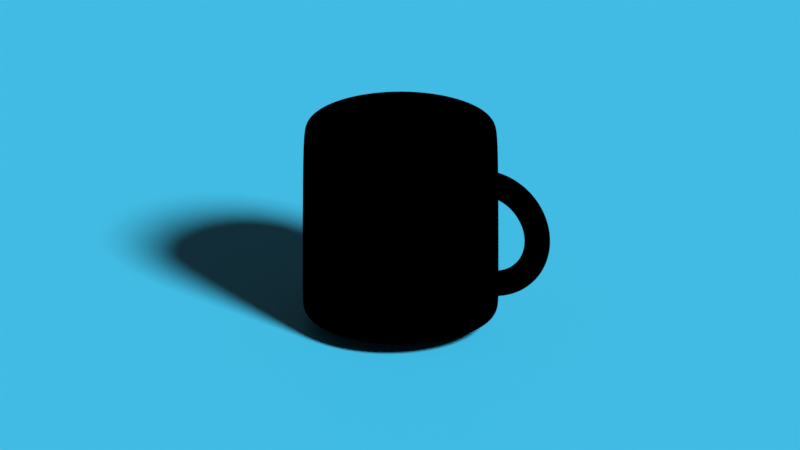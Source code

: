 # Source: cup.blend  (saved by Blender 2.93.20; exported with 4.5.12 LTS)
import bpy
from mathutils import Matrix  # noqa: F401  (used for matrix-valued properties, if any)

bpy.ops.wm.read_factory_settings(use_empty=True)
scene = bpy.context.scene
scene.name = 'Scene'

# ---- collections
col_collection = bpy.data.collections.new('Collection'); scene.collection.children.link(col_collection)

# ---- materials (node trees are filled in below, after node groups)
mat_material_001 = bpy.data.materials.new('Material.001')
mat_material_001.use_transparent_shadow = False
mat_material_002 = bpy.data.materials.new('Material.002')
mat_material_002.use_backface_culling = True
mat_material_002.use_transparent_shadow = False
mat_material_003 = bpy.data.materials.new('Material.003')
mat_material_003.use_transparent_shadow = False

# ---- material node trees
mat_material_001.use_nodes = True; mat_material_001.node_tree.nodes.clear()
_N = mat_material_001.node_tree.nodes; _L = mat_material_001.node_tree.links
n0 = _N.new('ShaderNodeBsdfDiffuse'); n0.name = 'Diffuse BSDF'; n0.location = (-322, 295)
n1 = _N.new('ShaderNodeShaderToRGB'); n1.name = 'Shader to RGB'; n1.location = (-132, 289)
n2 = _N.new('ShaderNodeValToRGB'); n2.name = 'ColorRamp'; n2.location = (45, 325)
n2.color_ramp.interpolation = 'CONSTANT'
while len(n2.color_ramp.elements) > 1: n2.color_ramp.elements.remove(n2.color_ramp.elements[-1])
n2.color_ramp.elements[0].position = 0.0; n2.color_ramp.elements[0].color = (0.1208, 0.04578, 0.01725, 1.0)
_e = n2.color_ramp.elements.new(0.1493); _e.color = (0.3687, 0.1309, 0.04454, 1.0)
_e = n2.color_ramp.elements.new(0.5); _e.color = (1.0, 0.3419, 0.1095, 1.0)
n3 = _N.new('ShaderNodeOutputMaterial'); n3.name = 'Material Output'; n3.location = (404, 305)
_L.new(n0.outputs[0], n1.inputs[0])
_L.new(n1.outputs[0], n2.inputs[0])
_L.new(n2.outputs[0], n3.inputs[0])
n3.is_active_output = True
mat_material_002.use_nodes = True; mat_material_002.node_tree.nodes.clear()
_N = mat_material_002.node_tree.nodes; _L = mat_material_002.node_tree.links
n0 = _N.new('ShaderNodeOutputMaterial'); n0.name = 'Material Output'; n0.location = (300, 300)
n1 = _N.new('ShaderNodeEmission'); n1.name = 'Emission'; n1.location = (10, 300)
n1.inputs[0].default_value = (0.0, 0.0, 0.0, 1.0)
_L.new(n1.outputs[0], n0.inputs[0])
n0.is_active_output = True
mat_material_003.use_nodes = True; mat_material_003.node_tree.nodes.clear()
_N = mat_material_003.node_tree.nodes; _L = mat_material_003.node_tree.links
n0 = _N.new('ShaderNodeBsdfPrincipled'); n0.name = 'Principled BSDF'; n0.location = (10, 300)
n0.distribution = 'GGX'
n0.subsurface_method = 'BURLEY'
n0.inputs[0].default_value = (0.04846, 0.5116, 0.8, 1.0)
n0.inputs[3].default_value = 1.45
n0.inputs[27].default_value = (0.0, 0.0, 0.0, 1.0)
n0.inputs[28].default_value = 1.0
n1 = _N.new('ShaderNodeOutputMaterial'); n1.name = 'Material Output'; n1.location = (300, 300)
_L.new(n0.outputs[0], n1.inputs[0])
n1.is_active_output = True

# ---- world
world_world = bpy.data.worlds.new('World'); scene.world = world_world
world_world.use_nodes = True; world_world.node_tree.nodes.clear()
_N = world_world.node_tree.nodes; _L = world_world.node_tree.links
n0 = _N.new('ShaderNodeOutputWorld'); n0.name = 'World Output'; n0.location = (300, 300)
n1 = _N.new('ShaderNodeBackground'); n1.name = 'Background'; n1.location = (10, 300)
n1.inputs[0].default_value = (0.05088, 0.05088, 0.05088, 1.0)
_L.new(n1.outputs[0], n0.inputs[0])
n0.is_active_output = True
world_world.color = (0.05088, 0.05088, 0.05088)
world_world.use_sun_shadow = False
world_world.sun_shadow_jitter_overblur = 0.0

# ---- cameras
cam_camera = bpy.data.cameras.new('Camera')
cam_camera.type = 'ORTHO'
cam_camera.clip_end = 100.0
cam_camera.ortho_scale = 8.114

# ---- lights
light_light = bpy.data.lights.new('Light', 'SUN')
light_light.transmission_factor = 0.0
light_light.angle = 0.1993
light_light.energy = 5.0
light_light.shadow_soft_size = 0.1
light_light.shadow_cascade_max_distance = 1000.0

# ---- meshes
me_cylinder = bpy.data.meshes.new('Cylinder')
me_cylinder.from_pydata([(-2.151e-08, 0.831, -1.0), (-2.339e-08, 0.8162, 1.0), (0.1621, 0.815, -1.0), (0.1592, 0.8006, 1.0), (0.318, 0.7677, -1.0), (0.3124, 0.7541, 1.0), (0.4617, 0.6909, -1.0), (0.4535, 0.6787, 1.0), (0.5876, 0.5876, -1.0), (0.5772, 0.5772, 1.0), (0.6909, 0.4617, -1.0), (0.6787, 0.4535, 1.0), (0.7677, 0.318, -1.0), (0.7541, 0.3124, 1.0), (0.815, 0.1621, -1.0), (0.8006, 0.1592, 1.0), (0.831, -3.865e-08, -1.0), (0.8162, -3.821e-08, 1.0), (0.815, -0.1621, -1.0), (0.8006, -0.1592, 1.0), (0.7677, -0.318, -1.0), (0.7541, -0.3124, 1.0), (0.6909, -0.4617, -1.0), (0.6787, -0.4535, 1.0), (0.5876, -0.5876, -1.0), (0.5772, -0.5772, 1.0), (0.4617, -0.6909, -1.0), (0.4535, -0.6787, 1.0), (0.318, -0.7677, -1.0), (0.3124, -0.7541, 1.0), (0.1621, -0.815, -1.0), (0.1592, -0.8006, 1.0), (-7.73e-08, -0.831, -1.0), (-7.642e-08, -0.8162, 1.0), (-0.1621, -0.815, -1.0), (-0.1592, -0.8006, 1.0), (-0.318, -0.7677, -1.0), (-0.3124, -0.7541, 1.0), (-0.4617, -0.6909, -1.0), (-0.4535, -0.6787, 1.0), (-0.5876, -0.5876, -1.0), (-0.5772, -0.5772, 1.0), (-0.6909, -0.4617, -1.0), (-0.6787, -0.4535, 1.0), (-0.7677, -0.318, -1.0), (-0.7541, -0.3124, 1.0), (-0.815, -0.1621, -1.0), (-0.8006, -0.1592, 1.0), (-0.831, 1.192e-08, -1.0), (-0.8162, 1.192e-08, 1.0), (-0.815, 0.1621, -1.0), (-0.8006, 0.1592, 1.0), (-0.7677, 0.318, -1.0), (-0.7541, 0.3124, 1.0), (-0.6909, 0.4617, -1.0), (-0.6787, 0.4535, 1.0), (-0.5876, 0.5876, -1.0), (-0.5772, 0.5772, 1.0), (-0.4617, 0.6909, -1.0), (-0.4535, 0.6787, 1.0), (-0.318, 0.7677, -1.0), (-0.3124, 0.7541, 1.0), (-0.1621, 0.815, -1.0), (-0.1592, 0.8006, 1.0), (0.1951, 0.9808, 1.0), (0.0, 1.0, 1.0), (0.3827, 0.9239, 1.0), (0.5556, 0.8315, 1.0), (0.7071, 0.7071, 1.0), (0.8315, 0.5556, 1.0), (0.9239, 0.3827, 1.0), (0.9808, 0.1951, 1.0), (1.0, -4.371e-08, 1.0), (0.9808, -0.1951, 1.0), (0.9239, -0.3827, 1.0), (0.8315, -0.5556, 1.0), (0.7071, -0.7071, 1.0), (0.5556, -0.8315, 1.0), (0.3827, -0.9239, 1.0), (0.1951, -0.9808, 1.0), (-8.742e-08, -1.0, 1.0), (-0.1951, -0.9808, 1.0), (-0.3827, -0.9239, 1.0), (-0.5556, -0.8315, 1.0), (-0.7071, -0.7071, 1.0), (-0.8315, -0.5556, 1.0), (-0.9239, -0.3827, 1.0), (-0.9808, -0.1951, 1.0), (-1.0, 1.192e-08, 1.0), (-0.9808, 0.1951, 1.0), (-0.9239, 0.3827, 1.0), (-0.8315, 0.5556, 1.0), (-0.7071, 0.7071, 1.0), (-0.5556, 0.8315, 1.0), (-0.3827, 0.9239, 1.0), (-0.1951, 0.9808, 1.0), (0.1592, 0.8006, -0.653), (-2.339e-08, 0.8162, -0.653), (0.3124, 0.7541, -0.653), (0.4535, 0.6787, -0.653), (0.5772, 0.5772, -0.653), (0.6787, 0.4535, -0.653), (0.7541, 0.3124, -0.653), (0.8006, 0.1592, -0.653), (0.8162, -3.821e-08, -0.653), (0.8006, -0.1592, -0.653), (0.7541, -0.3124, -0.653), (0.6787, -0.4535, -0.653), (0.5772, -0.5772, -0.653), (0.4535, -0.6787, -0.653), (0.3124, -0.7541, -0.653), (0.1592, -0.8006, -0.653), (-7.642e-08, -0.8162, -0.653), (-0.1592, -0.8006, -0.653), (-0.3124, -0.7541, -0.653), (-0.4535, -0.6787, -0.653), (-0.5772, -0.5772, -0.653), (-0.6787, -0.4535, -0.653), (-0.7541, -0.3124, -0.653), (-0.8006, -0.1592, -0.653), (-0.8162, 1.192e-08, -0.653), (-0.8006, 0.1592, -0.653), (-0.7541, 0.3124, -0.653), (-0.6787, 0.4535, -0.653), (-0.5772, 0.5772, -0.653), (-0.4535, 0.6787, -0.653), (-0.3124, 0.7541, -0.653), (-0.1592, 0.8006, -0.653), (1.645, 4.502e-08, -3.966e-08), (1.627, -0.06838, -3.964e-08), (1.577, -0.1184, -4.779e-08), (1.509, -0.1368, -4.779e-08), (1.44, -0.1184, -4.779e-08), (1.39, -0.06838, -3.964e-08), (1.372, 4.502e-08, -3.966e-08), (1.39, 0.06838, -3.557e-08), (1.44, 0.1184, -3.149e-08), (1.509, 0.1368, -3.149e-08), (1.577, 0.1184, -3.149e-08), (1.627, 0.06838, -3.557e-08), (1.64, 4.497e-08, 0.08926), (1.621, -0.06838, 0.08687), (1.572, -0.1184, 0.08033), (1.504, -0.1368, 0.07141), (1.436, -0.1184, 0.06248), (1.387, -0.06838, 0.05595), (1.368, 4.09e-08, 0.05356), (1.387, 0.06838, 0.05595), (1.436, 0.1184, 0.06248), (1.504, 0.1368, 0.07141), (1.572, 0.1184, 0.08033), (1.621, 0.06838, 0.08687), (1.622, 3.682e-08, 0.177), (1.604, -0.06838, 0.1722), (1.556, -0.1184, 0.1593), (1.49, -0.1368, 0.1416), (1.424, -0.1184, 0.1239), (1.376, -0.06838, 0.1109), (1.358, 3.682e-08, 0.1062), (1.376, 0.06838, 0.1109), (1.424, 0.1184, 0.1239), (1.49, 0.1368, 0.1416), (1.556, 0.1184, 0.1593), (1.604, 0.06838, 0.1722), (1.593, 3.682e-08, 0.2617), (1.576, -0.06838, 0.2547), (1.53, -0.1184, 0.2355), (1.467, -0.1368, 0.2094), (1.404, -0.1184, 0.1832), (1.358, -0.06838, 0.164), (1.341, 3.682e-08, 0.157), (1.358, 0.06838, 0.164), (1.404, 0.1184, 0.1832), (1.467, 0.1368, 0.2094), (1.53, 0.1184, 0.2355), (1.576, 0.06838, 0.2547), (1.554, 2.052e-08, 0.3419), (1.538, -0.06838, 0.3328), (1.495, -0.1184, 0.3077), (1.435, -0.1368, 0.2735), (1.376, -0.1184, 0.2393), (1.333, -0.06838, 0.2143), (1.317, 3.682e-08, 0.2052), (1.333, 0.06838, 0.2143), (1.376, 0.1184, 0.2393), (1.435, 0.1368, 0.2735), (1.495, 0.1184, 0.3077), (1.538, 0.06838, 0.3328), (1.504, 2.052e-08, 0.4163), (1.49, -0.06838, 0.4051), (1.45, -0.1184, 0.3747), (1.396, -0.1368, 0.333), (1.341, -0.1184, 0.2914), (1.302, -0.06838, 0.2609), (1.287, 3.682e-08, 0.2498), (1.302, 0.06838, 0.2609), (1.341, 0.1184, 0.2914), (1.396, 0.1368, 0.333), (1.45, 0.1184, 0.3747), (1.49, 0.06838, 0.4051), (1.445, 2.052e-08, 0.4835), (1.432, -0.06838, 0.4706), (1.397, -0.1184, 0.4352), (1.348, -0.1368, 0.3868), (1.3, -0.1184, 0.3385), (1.265, -0.06838, 0.3031), (1.252, 2.052e-08, 0.2901), (1.265, 0.06838, 0.3031), (1.3, 0.1184, 0.3385), (1.348, 0.1368, 0.3868), (1.397, 0.1184, 0.4352), (1.432, 0.06838, 0.4706), (1.378, 2.052e-08, 0.5425), (1.367, -0.06838, 0.528), (1.336, -0.1184, 0.4883), (1.295, -0.1368, 0.434), (1.253, -0.1184, 0.3798), (1.223, -0.06838, 0.3401), (1.211, 2.052e-08, 0.3255), (1.223, 0.06838, 0.3401), (1.253, 0.1184, 0.3798), (1.295, 0.1368, 0.434), (1.336, 0.1184, 0.4883), (1.367, 0.06838, 0.528), (1.304, 2.052e-08, 0.5922), (1.294, -0.06838, 0.5764), (1.269, -0.1184, 0.533), (1.235, -0.1368, 0.4738), (1.201, -0.1184, 0.4146), (1.176, -0.06838, 0.3712), (1.167, 2.052e-08, 0.3553), (1.176, 0.06838, 0.3712), (1.201, 0.1184, 0.4146), (1.235, 0.1368, 0.4738), (1.269, 0.1184, 0.533), (1.294, 0.06838, 0.5764), (1.223, 2.052e-08, 0.6318), (1.216, -0.06838, 0.6149), (1.197, -0.1184, 0.5686), (1.171, -0.1368, 0.5054), (1.145, -0.1184, 0.4422), (1.126, -0.06838, 0.396), (1.119, 2.052e-08, 0.3791), (1.126, 0.06838, 0.396), (1.145, 0.1184, 0.4422), (1.171, 0.1368, 0.5054), (1.197, 0.1184, 0.5686), (1.216, 0.06838, 0.6149), (1.139, 2.052e-08, 0.6605), (1.134, -0.06838, 0.6428), (1.121, -0.1184, 0.5945), (1.103, -0.1368, 0.5284), (1.085, -0.1184, 0.4624), (1.073, -0.06838, 0.414), (1.068, 2.052e-08, 0.3963), (1.073, 0.06838, 0.414), (1.085, 0.1184, 0.4624), (1.103, 0.1368, 0.5284), (1.121, 0.1184, 0.5945), (1.134, 0.06838, 0.6428), (1.051, 2.052e-08, 0.678), (1.048, -0.06838, 0.6598), (1.042, -0.1184, 0.6102), (1.033, -0.1368, 0.5424), (1.024, -0.1184, 0.4746), (1.018, -0.06838, 0.425), (1.015, 2.052e-08, 0.4068), (1.018, 0.06838, 0.425), (1.024, 0.1184, 0.4746), (1.033, 0.1368, 0.5424), (1.042, 0.1184, 0.6102), (1.048, 0.06838, 0.6598), (0.9616, 2.052e-08, 0.6838), (0.9616, -0.06838, 0.6655), (0.9616, -0.1184, 0.6155), (0.9616, -0.1368, 0.5471), (0.9616, -0.1184, 0.4787), (0.9616, -0.06838, 0.4286), (0.9616, 2.052e-08, 0.4103), (0.9616, 0.06838, 0.4286), (0.9616, 0.1184, 0.4787), (0.9616, 0.1368, 0.5471), (0.9616, 0.1184, 0.6155), (0.9616, 0.06838, 0.6655), (0.9616, 8.573e-08, -0.6838), (0.9616, -0.06838, -0.6655), (0.9616, -0.1184, -0.6155), (0.9616, -0.1368, -0.5471), (0.9616, -0.1184, -0.4787), (0.9616, -0.06838, -0.4286), (0.9616, 5.313e-08, -0.4103), (0.9616, 0.06838, -0.4286), (0.9616, 0.1184, -0.4787), (0.9616, 0.1368, -0.5471), (0.9616, 0.1184, -0.6155), (0.9616, 0.06838, -0.6655), (1.051, 8.573e-08, -0.678), (1.048, -0.06838, -0.6598), (1.042, -0.1184, -0.6102), (1.033, -0.1368, -0.5424), (1.024, -0.1184, -0.4746), (1.018, -0.06838, -0.425), (1.015, 5.313e-08, -0.4068), (1.018, 0.06838, -0.425), (1.024, 0.1184, -0.4746), (1.033, 0.1368, -0.5424), (1.042, 0.1184, -0.6102), (1.048, 0.06838, -0.6598), (1.139, 8.573e-08, -0.6605), (1.134, -0.06838, -0.6428), (1.121, -0.1184, -0.5945), (1.103, -0.1368, -0.5284), (1.085, -0.1184, -0.4624), (1.073, -0.06838, -0.414), (1.068, 5.313e-08, -0.3963), (1.073, 0.06838, -0.414), (1.085, 0.1184, -0.4624), (1.103, 0.1368, -0.5284), (1.121, 0.1184, -0.5945), (1.134, 0.06838, -0.6428), (1.223, 8.573e-08, -0.6318), (1.216, -0.06838, -0.6149), (1.197, -0.1184, -0.5686), (1.171, -0.1368, -0.5054), (1.145, -0.1184, -0.4422), (1.126, -0.06838, -0.396), (1.119, 5.313e-08, -0.3791), (1.126, 0.06838, -0.396), (1.145, 0.1184, -0.4422), (1.171, 0.1368, -0.5054), (1.197, 0.1184, -0.5686), (1.216, 0.06838, -0.6149), (1.304, 8.573e-08, -0.5922), (1.294, -0.06838, -0.5764), (1.269, -0.1184, -0.533), (1.235, -0.1368, -0.4738), (1.201, -0.1184, -0.4146), (1.176, -0.06838, -0.3712), (1.167, 5.313e-08, -0.3553), (1.176, 0.06838, -0.3712), (1.201, 0.1184, -0.4146), (1.235, 0.1368, -0.4738), (1.269, 0.1184, -0.533), (1.294, 0.06838, -0.5764), (1.378, 5.313e-08, -0.5425), (1.367, -0.06838, -0.528), (1.336, -0.1184, -0.4883), (1.295, -0.1368, -0.434), (1.253, -0.1184, -0.3798), (1.223, -0.06838, -0.3401), (1.211, 5.313e-08, -0.3255), (1.223, 0.06838, -0.3401), (1.253, 0.1184, -0.3798), (1.295, 0.1368, -0.434), (1.336, 0.1184, -0.4883), (1.367, 0.06838, -0.528), (1.445, 5.313e-08, -0.4835), (1.432, -0.06838, -0.4706), (1.397, -0.1184, -0.4352), (1.348, -0.1368, -0.3868), (1.3, -0.1184, -0.3385), (1.265, -0.06838, -0.3031), (1.252, 5.313e-08, -0.2901), (1.265, 0.06838, -0.3031), (1.3, 0.1184, -0.3385), (1.348, 0.1368, -0.3868), (1.397, 0.1184, -0.4352), (1.432, 0.06838, -0.4706), (1.504, 5.313e-08, -0.4163), (1.49, -0.06838, -0.4051), (1.45, -0.1184, -0.3747), (1.396, -0.1368, -0.333), (1.341, -0.1184, -0.2914), (1.302, -0.06838, -0.2609), (1.287, 5.313e-08, -0.2498), (1.302, 0.06838, -0.2609), (1.341, 0.1184, -0.2914), (1.396, 0.1368, -0.333), (1.45, 0.1184, -0.3747), (1.49, 0.06838, -0.4051), (1.554, 5.313e-08, -0.3419), (1.538, -0.06838, -0.3328), (1.495, -0.1184, -0.3077), (1.435, -0.1368, -0.2735), (1.376, -0.1184, -0.2393), (1.333, -0.06838, -0.2143), (1.317, 5.313e-08, -0.2052), (1.333, 0.06838, -0.2143), (1.376, 0.1184, -0.2393), (1.435, 0.1368, -0.2735), (1.495, 0.1184, -0.3077), (1.538, 0.06838, -0.3328), (1.593, 5.313e-08, -0.2617), (1.576, -0.06838, -0.2547), (1.53, -0.1184, -0.2355), (1.467, -0.1368, -0.2094), (1.404, -0.1184, -0.1832), (1.358, -0.06838, -0.164), (1.341, 5.313e-08, -0.157), (1.358, 0.06838, -0.164), (1.404, 0.1184, -0.1832), (1.467, 0.1368, -0.2094), (1.53, 0.1184, -0.2355), (1.576, 0.06838, -0.2547), (1.622, 5.313e-08, -0.177), (1.604, -0.06838, -0.1722), (1.556, -0.1184, -0.1593), (1.49, -0.1368, -0.1416), (1.424, -0.1184, -0.1239), (1.376, -0.06838, -0.1109), (1.358, 5.313e-08, -0.1062), (1.376, 0.06838, -0.1109), (1.424, 0.1184, -0.1239), (1.49, 0.1368, -0.1416), (1.556, 0.1184, -0.1593), (1.604, 0.06838, -0.1722), (1.64, 4.497e-08, -0.08926), (1.621, -0.06838, -0.08687), (1.572, -0.1184, -0.08033), (1.504, -0.1368, -0.07141), (1.436, -0.1184, -0.06248), (1.387, -0.06838, -0.05595), (1.368, 4.905e-08, -0.05356), (1.387, 0.06838, -0.05595), (1.436, 0.1184, -0.06248), (1.504, 0.1368, -0.07141), (1.572, 0.1184, -0.08033), (1.621, 0.06838, -0.08687), (0.0, 1.0, -0.863), (0.1951, 0.9808, -0.863), (0.3827, 0.9239, -0.863), (0.5556, 0.8315, -0.863), (0.7071, 0.7071, -0.863), (0.8315, 0.5556, -0.863), (0.9239, 0.3827, -0.863), (0.9808, 0.1951, -0.863), (1.0, -4.371e-08, -0.863), (0.9808, -0.1951, -0.863), (0.9239, -0.3827, -0.863), (0.8315, -0.5556, -0.863), (0.7071, -0.7071, -0.863), (0.5556, -0.8315, -0.863), (0.3827, -0.9239, -0.863), (0.1951, -0.9808, -0.863), (-8.742e-08, -1.0, -0.863), (-0.1951, -0.9808, -0.863), (-0.3827, -0.9239, -0.863), (-0.5556, -0.8315, -0.863), (-0.7071, -0.7071, -0.863), (-0.8315, -0.5556, -0.863), (-0.9239, -0.3827, -0.863), (-0.9808, -0.1951, -0.863), (-1.0, 1.192e-08, -0.863), (-0.9808, 0.1951, -0.863), (-0.9239, 0.3827, -0.863), (-0.8315, 0.5556, -0.863), (-0.7071, 0.7071, -0.863), (-0.5556, 0.8315, -0.863), (-0.3827, 0.9239, -0.863), (-0.1951, 0.9808, -0.863), (0.0, 1.0, -1.0), (0.1951, 0.9808, -1.0), (0.3827, 0.9239, -1.0), (0.5556, 0.8315, -1.0), (0.7071, 0.7071, -1.0), (0.8315, 0.5556, -1.0), (0.9239, 0.3827, -1.0), (0.9808, 0.1951, -1.0), (1.0, -4.371e-08, -1.0), (0.9808, -0.1951, -1.0), (0.9239, -0.3827, -1.0), (0.8315, -0.5556, -1.0), (0.7071, -0.7071, -1.0), (0.5556, -0.8315, -1.0), (0.3827, -0.9239, -1.0), (0.1951, -0.9808, -1.0), (-8.742e-08, -1.0, -1.0), (-0.1951, -0.9808, -1.0), (-0.3827, -0.9239, -1.0), (-0.5556, -0.8315, -1.0), (-0.7071, -0.7071, -1.0), (-0.8315, -0.5556, -1.0), (-0.9239, -0.3827, -1.0), (-0.9808, -0.1951, -1.0), (-1.0, 1.192e-08, -1.0), (-0.9808, 0.1951, -1.0), (-0.9239, 0.3827, -1.0), (-0.8315, 0.5556, -1.0), (-0.7071, 0.7071, -1.0), (-0.5556, 0.8315, -1.0), (-0.3827, 0.9239, -1.0), (-0.1951, 0.9808, -1.0), (-2.339e-08, 0.8162, 1.0), (0.1592, 0.8006, 1.0), (0.3124, 0.7541, 1.0), (0.4535, 0.6787, 1.0), (0.5772, 0.5772, 1.0), (0.6787, 0.4535, 1.0), (0.7541, 0.3124, 1.0), (0.8006, 0.1592, 1.0), (0.8162, -3.821e-08, 1.0), (0.8006, -0.1592, 1.0), (0.7541, -0.3124, 1.0), (0.6787, -0.4535, 1.0), (0.5772, -0.5772, 1.0), (0.4535, -0.6787, 1.0), (0.3124, -0.7541, 1.0), (0.1592, -0.8006, 1.0), (-7.642e-08, -0.8162, 1.0), (-0.1592, -0.8006, 1.0), (-0.3124, -0.7541, 1.0), (-0.4535, -0.6787, 1.0), (-0.5772, -0.5772, 1.0), (-0.6787, -0.4535, 1.0), (-0.7541, -0.3124, 1.0), (-0.8006, -0.1592, 1.0), (-0.8162, 1.192e-08, 1.0), (-0.8006, 0.1592, 1.0), (-0.7541, 0.3124, 1.0), (-0.6787, 0.4535, 1.0), (-0.5772, 0.5772, 1.0), (-0.4535, 0.6787, 1.0), (-0.3124, 0.7541, 1.0), (-0.1592, 0.8006, 1.0), (0.1872, 0.9411, 1.0), (0.3672, 0.8865, 1.0), (0.5331, 0.7979, 1.0), (0.6785, 0.6785, 1.0), (0.7979, 0.5331, 1.0), (0.8865, 0.3672, 1.0), (0.9411, 0.1872, 1.0), (0.9596, -4.25e-08, 1.0), (0.9411, -0.1872, 1.0), (0.8865, -0.3672, 1.0), (0.7979, -0.5331, 1.0), (0.6785, -0.6785, 1.0), (0.5331, -0.7979, 1.0), (0.3672, -0.8865, 1.0), (0.1872, -0.9411, 1.0), (-8.5e-08, -0.9596, 1.0), (-0.1872, -0.9411, 1.0), (-0.3672, -0.8865, 1.0), (-0.5331, -0.7979, 1.0), (-0.6785, -0.6785, 1.0), (-0.7979, -0.5331, 1.0), (-0.8865, -0.3672, 1.0), (-0.9411, -0.1872, 1.0), (-0.9596, 1.192e-08, 1.0), (-0.9411, 0.1872, 1.0), (-0.8865, 0.3672, 1.0), (-0.7979, 0.5331, 1.0), (-0.6785, 0.6785, 1.0), (-0.5331, 0.7979, 1.0), (-0.3672, 0.8865, 1.0), (-0.1872, 0.9411, 1.0), (-5.145e-09, 0.9596, 1.0)], [], [(428, 65, 64, 429), (429, 64, 66, 430), (430, 66, 67, 431), (431, 67, 68, 432), (432, 68, 69, 433), (433, 69, 70, 434), (434, 70, 71, 435), (435, 71, 72, 436), (436, 72, 73, 437), (437, 73, 74, 438), (438, 74, 75, 439), (439, 75, 76, 440), (440, 76, 77, 441), (441, 77, 78, 442), (442, 78, 79, 443), (443, 79, 80, 444), (444, 80, 81, 445), (445, 81, 82, 446), (446, 82, 83, 447), (447, 83, 84, 448), (448, 84, 85, 449), (449, 85, 86, 450), (450, 86, 87, 451), (451, 87, 88, 452), (452, 88, 89, 453), (453, 89, 90, 454), (454, 90, 91, 455), (455, 91, 92, 456), (456, 92, 93, 457), (457, 93, 94, 458), (57, 55, 123, 124), (458, 94, 95, 459), (459, 95, 65, 428), (0, 2, 4, 6, 8, 10, 12, 14, 16, 18, 20, 22, 24, 26, 28, 30, 32, 34, 36, 38, 40, 42, 44, 46, 48, 50, 52, 54, 56, 58, 60, 62), (555, 524, 64, 65), (524, 525, 66, 64), (525, 526, 67, 66), (526, 527, 68, 67), (527, 528, 69, 68), (528, 529, 70, 69), (529, 530, 71, 70), (530, 531, 72, 71), (531, 532, 73, 72), (532, 533, 74, 73), (533, 534, 75, 74), (534, 535, 76, 75), (535, 536, 77, 76), (536, 537, 78, 77), (537, 538, 79, 78), (538, 539, 80, 79), (539, 540, 81, 80), (540, 541, 82, 81), (541, 542, 83, 82), (542, 543, 84, 83), (543, 544, 85, 84), (544, 545, 86, 85), (545, 546, 87, 86), (546, 547, 88, 87), (547, 548, 89, 88), (548, 549, 90, 89), (549, 550, 91, 90), (550, 551, 92, 91), (551, 552, 93, 92), (552, 553, 94, 93), (553, 554, 95, 94), (554, 555, 65, 95), (96, 97, 127, 126, 125, 124, 123, 122, 121, 120, 119, 118, 117, 116, 115, 114, 113, 112, 111, 110, 109, 108, 107, 106, 105, 104, 103, 102, 101, 100, 99, 98), (31, 29, 110, 111), (5, 3, 96, 98), (59, 57, 124, 125), (33, 31, 111, 112), (7, 5, 98, 99), (61, 59, 125, 126), (35, 33, 112, 113), (9, 7, 99, 100), (63, 61, 126, 127), (37, 35, 113, 114), (11, 9, 100, 101), (1, 63, 127, 97), (39, 37, 114, 115), (13, 11, 101, 102), (41, 39, 115, 116), (15, 13, 102, 103), (43, 41, 116, 117), (17, 15, 103, 104), (45, 43, 117, 118), (19, 17, 104, 105), (47, 45, 118, 119), (21, 19, 105, 106), (49, 47, 119, 120), (23, 21, 106, 107), (51, 49, 120, 121), (25, 23, 107, 108), (53, 51, 121, 122), (27, 25, 108, 109), (55, 53, 122, 123), (29, 27, 109, 110), (3, 1, 97, 96), (128, 140, 141, 129), (129, 141, 142, 130), (130, 142, 143, 131), (131, 143, 144, 132), (132, 144, 145, 133), (133, 145, 146, 134), (134, 146, 147, 135), (135, 147, 148, 136), (136, 148, 149, 137), (137, 149, 150, 138), (138, 150, 151, 139), (139, 151, 140, 128), (140, 152, 153, 141), (141, 153, 154, 142), (142, 154, 155, 143), (143, 155, 156, 144), (144, 156, 157, 145), (145, 157, 158, 146), (146, 158, 159, 147), (147, 159, 160, 148), (148, 160, 161, 149), (149, 161, 162, 150), (150, 162, 163, 151), (151, 163, 152, 140), (152, 164, 165, 153), (153, 165, 166, 154), (154, 166, 167, 155), (155, 167, 168, 156), (156, 168, 169, 157), (157, 169, 170, 158), (158, 170, 171, 159), (159, 171, 172, 160), (160, 172, 173, 161), (161, 173, 174, 162), (162, 174, 175, 163), (163, 175, 164, 152), (164, 176, 177, 165), (165, 177, 178, 166), (166, 178, 179, 167), (167, 179, 180, 168), (168, 180, 181, 169), (169, 181, 182, 170), (170, 182, 183, 171), (171, 183, 184, 172), (172, 184, 185, 173), (173, 185, 186, 174), (174, 186, 187, 175), (175, 187, 176, 164), (176, 188, 189, 177), (177, 189, 190, 178), (178, 190, 191, 179), (179, 191, 192, 180), (180, 192, 193, 181), (181, 193, 194, 182), (182, 194, 195, 183), (183, 195, 196, 184), (184, 196, 197, 185), (185, 197, 198, 186), (186, 198, 199, 187), (187, 199, 188, 176), (188, 200, 201, 189), (189, 201, 202, 190), (190, 202, 203, 191), (191, 203, 204, 192), (192, 204, 205, 193), (193, 205, 206, 194), (194, 206, 207, 195), (195, 207, 208, 196), (196, 208, 209, 197), (197, 209, 210, 198), (198, 210, 211, 199), (199, 211, 200, 188), (200, 212, 213, 201), (201, 213, 214, 202), (202, 214, 215, 203), (203, 215, 216, 204), (204, 216, 217, 205), (205, 217, 218, 206), (206, 218, 219, 207), (207, 219, 220, 208), (208, 220, 221, 209), (209, 221, 222, 210), (210, 222, 223, 211), (211, 223, 212, 200), (212, 224, 225, 213), (213, 225, 226, 214), (214, 226, 227, 215), (215, 227, 228, 216), (216, 228, 229, 217), (217, 229, 230, 218), (218, 230, 231, 219), (219, 231, 232, 220), (220, 232, 233, 221), (221, 233, 234, 222), (222, 234, 235, 223), (223, 235, 224, 212), (224, 236, 237, 225), (225, 237, 238, 226), (226, 238, 239, 227), (227, 239, 240, 228), (228, 240, 241, 229), (229, 241, 242, 230), (230, 242, 243, 231), (231, 243, 244, 232), (232, 244, 245, 233), (233, 245, 246, 234), (234, 246, 247, 235), (235, 247, 236, 224), (236, 248, 249, 237), (237, 249, 250, 238), (238, 250, 251, 239), (239, 251, 252, 240), (240, 252, 253, 241), (241, 253, 254, 242), (242, 254, 255, 243), (243, 255, 256, 244), (244, 256, 257, 245), (245, 257, 258, 246), (246, 258, 259, 247), (247, 259, 248, 236), (248, 260, 261, 249), (249, 261, 262, 250), (250, 262, 263, 251), (251, 263, 264, 252), (252, 264, 265, 253), (253, 265, 266, 254), (254, 266, 267, 255), (255, 267, 268, 256), (256, 268, 269, 257), (257, 269, 270, 258), (258, 270, 271, 259), (259, 271, 260, 248), (260, 272, 273, 261), (261, 273, 274, 262), (262, 274, 275, 263), (263, 275, 276, 264), (264, 276, 277, 265), (265, 277, 278, 266), (266, 278, 279, 267), (267, 279, 280, 268), (268, 280, 281, 269), (269, 281, 282, 270), (270, 282, 283, 271), (271, 283, 272, 260), (284, 296, 297, 285), (285, 297, 298, 286), (286, 298, 299, 287), (287, 299, 300, 288), (288, 300, 301, 289), (289, 301, 302, 290), (290, 302, 303, 291), (291, 303, 304, 292), (292, 304, 305, 293), (293, 305, 306, 294), (294, 306, 307, 295), (295, 307, 296, 284), (296, 308, 309, 297), (297, 309, 310, 298), (298, 310, 311, 299), (299, 311, 312, 300), (300, 312, 313, 301), (301, 313, 314, 302), (302, 314, 315, 303), (303, 315, 316, 304), (304, 316, 317, 305), (305, 317, 318, 306), (306, 318, 319, 307), (307, 319, 308, 296), (308, 320, 321, 309), (309, 321, 322, 310), (310, 322, 323, 311), (311, 323, 324, 312), (312, 324, 325, 313), (313, 325, 326, 314), (314, 326, 327, 315), (315, 327, 328, 316), (316, 328, 329, 317), (317, 329, 330, 318), (318, 330, 331, 319), (319, 331, 320, 308), (320, 332, 333, 321), (321, 333, 334, 322), (322, 334, 335, 323), (323, 335, 336, 324), (324, 336, 337, 325), (325, 337, 338, 326), (326, 338, 339, 327), (327, 339, 340, 328), (328, 340, 341, 329), (329, 341, 342, 330), (330, 342, 343, 331), (331, 343, 332, 320), (332, 344, 345, 333), (333, 345, 346, 334), (334, 346, 347, 335), (335, 347, 348, 336), (336, 348, 349, 337), (337, 349, 350, 338), (338, 350, 351, 339), (339, 351, 352, 340), (340, 352, 353, 341), (341, 353, 354, 342), (342, 354, 355, 343), (343, 355, 344, 332), (344, 356, 357, 345), (345, 357, 358, 346), (346, 358, 359, 347), (347, 359, 360, 348), (348, 360, 361, 349), (349, 361, 362, 350), (350, 362, 363, 351), (351, 363, 364, 352), (352, 364, 365, 353), (353, 365, 366, 354), (354, 366, 367, 355), (355, 367, 356, 344), (356, 368, 369, 357), (357, 369, 370, 358), (358, 370, 371, 359), (359, 371, 372, 360), (360, 372, 373, 361), (361, 373, 374, 362), (362, 374, 375, 363), (363, 375, 376, 364), (364, 376, 377, 365), (365, 377, 378, 366), (366, 378, 379, 367), (367, 379, 368, 356), (368, 380, 381, 369), (369, 381, 382, 370), (370, 382, 383, 371), (371, 383, 384, 372), (372, 384, 385, 373), (373, 385, 386, 374), (374, 386, 387, 375), (375, 387, 388, 376), (376, 388, 389, 377), (377, 389, 390, 378), (378, 390, 391, 379), (379, 391, 380, 368), (380, 392, 393, 381), (381, 393, 394, 382), (382, 394, 395, 383), (383, 395, 396, 384), (384, 396, 397, 385), (385, 397, 398, 386), (386, 398, 399, 387), (387, 399, 400, 388), (388, 400, 401, 389), (389, 401, 402, 390), (390, 402, 403, 391), (391, 403, 392, 380), (392, 404, 405, 393), (393, 405, 406, 394), (394, 406, 407, 395), (395, 407, 408, 396), (396, 408, 409, 397), (397, 409, 410, 398), (398, 410, 411, 399), (399, 411, 412, 400), (400, 412, 413, 401), (401, 413, 414, 402), (402, 414, 415, 403), (403, 415, 404, 392), (404, 416, 417, 405), (405, 417, 418, 406), (406, 418, 419, 407), (407, 419, 420, 408), (408, 420, 421, 409), (409, 421, 422, 410), (410, 422, 423, 411), (411, 423, 424, 412), (412, 424, 425, 413), (413, 425, 426, 414), (414, 426, 427, 415), (415, 427, 416, 404), (416, 128, 129, 417), (417, 129, 130, 418), (418, 130, 131, 419), (419, 131, 132, 420), (420, 132, 133, 421), (421, 133, 134, 422), (422, 134, 135, 423), (423, 135, 136, 424), (424, 136, 137, 425), (425, 137, 138, 426), (426, 138, 139, 427), (427, 139, 128, 416), (491, 459, 428, 460), (490, 458, 459, 491), (489, 457, 458, 490), (488, 456, 457, 489), (487, 455, 456, 488), (486, 454, 455, 487), (485, 453, 454, 486), (484, 452, 453, 485), (483, 451, 452, 484), (482, 450, 451, 483), (481, 449, 450, 482), (480, 448, 449, 481), (479, 447, 448, 480), (478, 446, 447, 479), (477, 445, 446, 478), (476, 444, 445, 477), (475, 443, 444, 476), (474, 442, 443, 475), (473, 441, 442, 474), (472, 440, 441, 473), (471, 439, 440, 472), (470, 438, 439, 471), (469, 437, 438, 470), (468, 436, 437, 469), (467, 435, 436, 468), (466, 434, 435, 467), (465, 433, 434, 466), (464, 432, 433, 465), (463, 431, 432, 464), (462, 430, 431, 463), (461, 429, 430, 462), (460, 428, 429, 461), (2, 0, 460, 461), (4, 2, 461, 462), (6, 4, 462, 463), (8, 6, 463, 464), (10, 8, 464, 465), (12, 10, 465, 466), (14, 12, 466, 467), (16, 14, 467, 468), (18, 16, 468, 469), (20, 18, 469, 470), (22, 20, 470, 471), (24, 22, 471, 472), (26, 24, 472, 473), (28, 26, 473, 474), (30, 28, 474, 475), (32, 30, 475, 476), (34, 32, 476, 477), (36, 34, 477, 478), (38, 36, 478, 479), (40, 38, 479, 480), (42, 40, 480, 481), (44, 42, 481, 482), (46, 44, 482, 483), (48, 46, 483, 484), (50, 48, 484, 485), (52, 50, 485, 486), (54, 52, 486, 487), (56, 54, 487, 488), (58, 56, 488, 489), (60, 58, 489, 490), (62, 60, 490, 491), (0, 62, 491, 460), (63, 1, 492, 523), (61, 63, 523, 522), (59, 61, 522, 521), (57, 59, 521, 520), (55, 57, 520, 519), (53, 55, 519, 518), (51, 53, 518, 517), (49, 51, 517, 516), (47, 49, 516, 515), (45, 47, 515, 514), (43, 45, 514, 513), (41, 43, 513, 512), (39, 41, 512, 511), (37, 39, 511, 510), (35, 37, 510, 509), (33, 35, 509, 508), (31, 33, 508, 507), (29, 31, 507, 506), (27, 29, 506, 505), (25, 27, 505, 504), (23, 25, 504, 503), (21, 23, 503, 502), (19, 21, 502, 501), (17, 19, 501, 500), (15, 17, 500, 499), (13, 15, 499, 498), (11, 13, 498, 497), (9, 11, 497, 496), (7, 9, 496, 495), (5, 7, 495, 494), (3, 5, 494, 493), (1, 3, 493, 492), (523, 492, 555, 554), (522, 523, 554, 553), (521, 522, 553, 552), (520, 521, 552, 551), (519, 520, 551, 550), (518, 519, 550, 549), (517, 518, 549, 548), (516, 517, 548, 547), (515, 516, 547, 546), (514, 515, 546, 545), (513, 514, 545, 544), (512, 513, 544, 543), (511, 512, 543, 542), (510, 511, 542, 541), (509, 510, 541, 540), (508, 509, 540, 539), (507, 508, 539, 538), (506, 507, 538, 537), (505, 506, 537, 536), (504, 505, 536, 535), (503, 504, 535, 534), (502, 503, 534, 533), (501, 502, 533, 532), (500, 501, 532, 531), (499, 500, 531, 530), (498, 499, 530, 529), (497, 498, 529, 528), (496, 497, 528, 527), (495, 496, 527, 526), (494, 495, 526, 525), (493, 494, 525, 524), (492, 493, 524, 555)])
me_cylinder.polygons.foreach_set('use_smooth', [True] * 514)
_uv = me_cylinder.uv_layers.new(name='UVMap')
_uv.uv.foreach_set('vector', [1.0, 0.5343, 1.0, 1.0, 0.9688, 1.0, 0.9688, 0.5343, 0.9688, 0.5343, 0.9688, 1.0, 0.9375, 1.0, 0.9375, 0.5343, 0.9375, 0.5343, 0.9375, 1.0, 0.9062, 1.0, 0.9062, 0.5343, 0.9062, 0.5343, 0.9062, 1.0, 0.875, 1.0, 0.875, 0.5343, 0.875, 0.5343, 0.875, 1.0, 0.8438, 1.0, 0.8438, 0.5343, 0.8438, 0.5343, 0.8438, 1.0, 0.8125, 1.0, 0.8125, 0.5343, 0.8125, 0.5343, 0.8125, 1.0, 0.7812, 1.0, 0.7812, 0.5343, 0.7812, 0.5343, 0.7812, 1.0, 0.75, 1.0, 0.75, 0.5343, 0.75, 0.5343, 0.75, 1.0, 0.7188, 1.0, 0.7188, 0.5343, 0.7188, 0.5343, 0.7188, 1.0, 0.6875, 1.0, 0.6875, 0.5343, 0.6875, 0.5343, 0.6875, 1.0, 0.6562, 1.0, 0.6562, 0.5343, 0.6562, 0.5343, 0.6562, 1.0, 0.625, 1.0, 0.625, 0.5343, 0.625, 0.5343, 0.625, 1.0, 0.5938, 1.0, 0.5938, 0.5343, 0.5938, 0.5343, 0.5938, 1.0, 0.5625, 1.0, 0.5625, 0.5343, 0.5625, 0.5343, 0.5625, 1.0, 0.5312, 1.0, 0.5312, 0.5343, 0.5312, 0.5343, 0.5312, 1.0, 0.5, 1.0, 0.5, 0.5343, 0.5, 0.5343, 0.5, 1.0, 0.4688, 1.0, 0.4688, 0.5343, 0.4688, 0.5343, 0.4688, 1.0, 0.4375, 1.0, 0.4375, 0.5343, 0.4375, 0.5343, 0.4375, 1.0, 0.4062, 1.0, 0.4062, 0.5343, 0.4062, 0.5343, 0.4062, 1.0, 0.375, 1.0, 0.375, 0.5343, 0.375, 0.5343, 0.375, 1.0, 0.3438, 1.0, 0.3438, 0.5343, 0.3438, 0.5343, 0.3438, 1.0, 0.3125, 1.0, 0.3125, 0.5343, 0.3125, 0.5343, 0.3125, 1.0, 0.2812, 1.0, 0.2812, 0.5343, 0.2812, 0.5343, 0.2812, 1.0, 0.25, 1.0, 0.25, 0.5343, 0.25, 0.5343, 0.25, 1.0, 0.2188, 1.0, 0.2188, 0.5343, 0.2188, 0.5343, 0.2188, 1.0, 0.1875, 1.0, 0.1875, 0.5343, 0.1875, 0.5343, 0.1875, 1.0, 0.1562, 1.0, 0.1562, 0.5343, 0.1562, 0.5343, 0.1562, 1.0, 0.125, 1.0, 0.125, 0.5343, 0.125, 0.5343, 0.125, 1.0, 0.09375, 1.0, 0.09375, 0.5343, 0.09375, 0.5343, 0.09375, 1.0, 0.0625, 1.0, 0.0625, 0.5343, 0.1115, 0.3885, 0.08712, 0.3588, 0.08712, 0.3588, 0.1115, 0.3885, 0.0625, 0.5343, 0.0625, 1.0, 0.03125, 1.0, 0.03125, 0.5343, 0.03125, 0.5343, 0.03125, 1.0, 0.0, 1.0, 0.0, 0.5343, 0.75, 0.4494, 0.7889, 0.4456, 0.8263, 0.4343, 0.8608, 0.4158, 0.891, 0.391, 0.9158, 0.3608, 0.9343, 0.3263, 0.9456, 0.2889, 0.9494, 0.25, 0.9456, 0.2111, 0.9343, 0.1737, 0.9158, 0.1392, 0.891, 0.109, 0.8608, 0.08418, 0.8263, 0.06575, 0.7889, 0.0544, 0.75, 0.05057, 0.7111, 0.0544, 0.6737, 0.06575, 0.6392, 0.08418, 0.609, 0.109, 0.5842, 0.1392, 0.5657, 0.1737, 0.5544, 0.2111, 0.5506, 0.25, 0.5544, 0.2889, 0.5657, 0.3263, 0.5842, 0.3608, 0.609, 0.391, 0.6392, 0.4158, 0.6737, 0.4343, 0.7111, 0.4456, 0.25, 0.4803, 0.2949, 0.4759, 0.2968, 0.4854, 0.25, 0.49, 0.2949, 0.4759, 0.3381, 0.4628, 0.3418, 0.4717, 0.2968, 0.4854, 0.3381, 0.4628, 0.3779, 0.4415, 0.3833, 0.4496, 0.3418, 0.4717, 0.3779, 0.4415, 0.4128, 0.4128, 0.4197, 0.4197, 0.3833, 0.4496, 0.4128, 0.4128, 0.4415, 0.3779, 0.4496, 0.3833, 0.4197, 0.4197, 0.4415, 0.3779, 0.4628, 0.3381, 0.4717, 0.3418, 0.4496, 0.3833, 0.4628, 0.3381, 0.4759, 0.2949, 0.4854, 0.2968, 0.4717, 0.3418, 0.4759, 0.2949, 0.4803, 0.25, 0.49, 0.25, 0.4854, 0.2968, 0.4803, 0.25, 0.4759, 0.2051, 0.4854, 0.2032, 0.49, 0.25, 0.4759, 0.2051, 0.4628, 0.1619, 0.4717, 0.1582, 0.4854, 0.2032, 0.4628, 0.1619, 0.4415, 0.1221, 0.4496, 0.1167, 0.4717, 0.1582, 0.4415, 0.1221, 0.4128, 0.08715, 0.4197, 0.08029, 0.4496, 0.1167, 0.4128, 0.08715, 0.3779, 0.05851, 0.3833, 0.05045, 0.4197, 0.08029, 0.3779, 0.05851, 0.3381, 0.03723, 0.3418, 0.02827, 0.3833, 0.05045, 0.3381, 0.03723, 0.2949, 0.02413, 0.2968, 0.01461, 0.3418, 0.02827, 0.2949, 0.02413, 0.25, 0.0197, 0.25, 0.01, 0.2968, 0.01461, 0.25, 0.0197, 0.2051, 0.02413, 0.2032, 0.01461, 0.25, 0.01, 0.2051, 0.02413, 0.1619, 0.03723, 0.1582, 0.02827, 0.2032, 0.01461, 0.1619, 0.03723, 0.1221, 0.05851, 0.1167, 0.05045, 0.1582, 0.02827, 0.1221, 0.05851, 0.08716, 0.08715, 0.08029, 0.08029, 0.1167, 0.05045, 0.08716, 0.08715, 0.05851, 0.1221, 0.05045, 0.1167, 0.08029, 0.08029, 0.05851, 0.1221, 0.03723, 0.1619, 0.02827, 0.1582, 0.05045, 0.1167, 0.03723, 0.1619, 0.02413, 0.2051, 0.01461, 0.2032, 0.02827, 0.1582, 0.02413, 0.2051, 0.0197, 0.25, 0.01, 0.25, 0.01461, 0.2032, 0.0197, 0.25, 0.02413, 0.2949, 0.01461, 0.2968, 0.01, 0.25, 0.02413, 0.2949, 0.03723, 0.3381, 0.02827, 0.3418, 0.01461, 0.2968, 0.03723, 0.3381, 0.05851, 0.3779, 0.05045, 0.3833, 0.02827, 0.3418, 0.05851, 0.3779, 0.08715, 0.4128, 0.08029, 0.4197, 0.05045, 0.3833, 0.08715, 0.4128, 0.1221, 0.4415, 0.1167, 0.4496, 0.08029, 0.4197, 0.1221, 0.4415, 0.1619, 0.4628, 0.1582, 0.4717, 0.1167, 0.4496, 0.1619, 0.4628, 0.2051, 0.4759, 0.2032, 0.4854, 0.1582, 0.4717, 0.2051, 0.4759, 0.25, 0.4803, 0.25, 0.49, 0.2032, 0.4854, 0.2882, 0.4421, 0.25, 0.4459, 0.2118, 0.4421, 0.175, 0.431, 0.1412, 0.4129, 0.1115, 0.3885, 0.08712, 0.3588, 0.06901, 0.325, 0.05787, 0.2882, 0.0541, 0.25, 0.05787, 0.2118, 0.06901, 0.175, 0.08712, 0.1412, 0.1115, 0.1115, 0.1412, 0.08712, 0.175, 0.06901, 0.2118, 0.05787, 0.25, 0.0541, 0.2882, 0.05787, 0.325, 0.06901, 0.3588, 0.08712, 0.3885, 0.1115, 0.4129, 0.1412, 0.431, 0.175, 0.4421, 0.2118, 0.4459, 0.25, 0.4421, 0.2882, 0.431, 0.325, 0.4129, 0.3588, 0.3885, 0.3885, 0.3588, 0.4129, 0.325, 0.431, 0.2882, 0.05787, 0.325, 0.06901, 0.325, 0.06901, 0.2882, 0.05787, 0.325, 0.431, 0.2882, 0.4421, 0.2882, 0.4421, 0.325, 0.431, 0.1412, 0.4129, 0.1115, 0.3885, 0.1115, 0.3885, 0.1412, 0.4129, 0.25, 0.0541, 0.2882, 0.05787, 0.2882, 0.05787, 0.25, 0.0541, 0.3588, 0.4129, 0.325, 0.431, 0.325, 0.431, 0.3588, 0.4129, 0.175, 0.431, 0.1412, 0.4129, 0.1412, 0.4129, 0.175, 0.431, 0.2118, 0.05787, 0.25, 0.0541, 0.25, 0.0541, 0.2118, 0.05787, 0.3885, 0.3885, 0.3588, 0.4129, 0.3588, 0.4129, 0.3885, 0.3885, 0.2118, 0.4421, 0.175, 0.431, 0.175, 0.431, 0.2118, 0.4421, 0.175, 0.06901, 0.2118, 0.05787, 0.2118, 0.05787, 0.175, 0.06901, 0.4129, 0.3588, 0.3885, 0.3885, 0.3885, 0.3885, 0.4129, 0.3588, 0.25, 0.4459, 0.2118, 0.4421, 0.2118, 0.4421, 0.25, 0.4459, 0.1412, 0.08712, 0.175, 0.06901, 0.175, 0.06901, 0.1412, 0.08712, 0.431, 0.325, 0.4129, 0.3588, 0.4129, 0.3588, 0.431, 0.325, 0.1115, 0.1115, 0.1412, 0.08712, 0.1412, 0.08712, 0.1115, 0.1115, 0.4421, 0.2882, 0.431, 0.325, 0.431, 0.325, 0.4421, 0.2882, 0.08712, 0.1412, 0.1115, 0.1115, 0.1115, 0.1115, 0.08712, 0.1412, 0.4459, 0.25, 0.4421, 0.2882, 0.4421, 0.2882, 0.4459, 0.25, 0.06901, 0.175, 0.08712, 0.1412, 0.08712, 0.1412, 0.06901, 0.175, 0.4421, 0.2118, 0.4459, 0.25, 0.4459, 0.25, 0.4421, 0.2118, 0.05787, 0.2118, 0.06901, 0.175, 0.06901, 0.175, 0.05787, 0.2118, 0.431, 0.175, 0.4421, 0.2118, 0.4421, 0.2118, 0.431, 0.175, 0.0541, 0.25, 0.05787, 0.2118, 0.05787, 0.2118, 0.0541, 0.25, 0.4129, 0.1412, 0.431, 0.175, 0.431, 0.175, 0.4129, 0.1412, 0.05787, 0.2882, 0.0541, 0.25, 0.0541, 0.25, 0.05787, 0.2882, 0.3885, 0.1115, 0.4129, 0.1412, 0.4129, 0.1412, 0.3885, 0.1115, 0.06901, 0.325, 0.05787, 0.2882, 0.05787, 0.2882, 0.06901, 0.325, 0.3588, 0.08712, 0.3885, 0.1115, 0.3885, 0.1115, 0.3588, 0.08712, 0.08712, 0.3588, 0.06901, 0.325, 0.06901, 0.325, 0.08712, 0.3588, 0.325, 0.06901, 0.3588, 0.08712, 0.3588, 0.08712, 0.325, 0.06901, 0.2882, 0.4421, 0.25, 0.4459, 0.25, 0.4459, 0.2882, 0.4421, 0.5, 0.5, 0.5208, 0.5, 0.5208, 0.5833, 0.5, 0.5833, 0.5, 0.5833, 0.5208, 0.5833, 0.5208, 0.6667, 0.5, 0.6667, 0.5, 0.6667, 0.5208, 0.6667, 0.5208, 0.75, 0.5, 0.75, 0.5, 0.75, 0.5208, 0.75, 0.5208, 0.8333, 0.5, 0.8333, 0.5, 0.8333, 0.5208, 0.8333, 0.5208, 0.9167, 0.5, 0.9167, 0.5, 0.9167, 0.5208, 0.9167, 0.5208, 1.0, 0.5, 1.0, 0.5, 2.22e-16, 0.5208, 2.22e-16, 0.5208, 0.08333, 0.5, 0.08333, 0.5, 0.08333, 0.5208, 0.08333, 0.5208, 0.1667, 0.5, 0.1667, 0.5, 0.1667, 0.5208, 0.1667, 0.5208, 0.25, 0.5, 0.25, 0.5, 0.25, 0.5208, 0.25, 0.5208, 0.3333, 0.5, 0.3333, 0.5, 0.3333, 0.5208, 0.3333, 0.5208, 0.4167, 0.5, 0.4167, 0.5, 0.4167, 0.5208, 0.4167, 0.5208, 0.5, 0.5, 0.5, 0.5208, 0.5, 0.5417, 0.5, 0.5417, 0.5833, 0.5208, 0.5833, 0.5208, 0.5833, 0.5417, 0.5833, 0.5417, 0.6667, 0.5208, 0.6667, 0.5208, 0.6667, 0.5417, 0.6667, 0.5417, 0.75, 0.5208, 0.75, 0.5208, 0.75, 0.5417, 0.75, 0.5417, 0.8333, 0.5208, 0.8333, 0.5208, 0.8333, 0.5417, 0.8333, 0.5417, 0.9167, 0.5208, 0.9167, 0.5208, 0.9167, 0.5417, 0.9167, 0.5417, 1.0, 0.5208, 1.0, 0.5208, 2.22e-16, 0.5417, 2.22e-16, 0.5417, 0.08333, 0.5208, 0.08333, 0.5208, 0.08333, 0.5417, 0.08333, 0.5417, 0.1667, 0.5208, 0.1667, 0.5208, 0.1667, 0.5417, 0.1667, 0.5417, 0.25, 0.5208, 0.25, 0.5208, 0.25, 0.5417, 0.25, 0.5417, 0.3333, 0.5208, 0.3333, 0.5208, 0.3333, 0.5417, 0.3333, 0.5417, 0.4167, 0.5208, 0.4167, 0.5208, 0.4167, 0.5417, 0.4167, 0.5417, 0.5, 0.5208, 0.5, 0.5417, 0.5, 0.5625, 0.5, 0.5625, 0.5833, 0.5417, 0.5833, 0.5417, 0.5833, 0.5625, 0.5833, 0.5625, 0.6667, 0.5417, 0.6667, 0.5417, 0.6667, 0.5625, 0.6667, 0.5625, 0.75, 0.5417, 0.75, 0.5417, 0.75, 0.5625, 0.75, 0.5625, 0.8333, 0.5417, 0.8333, 0.5417, 0.8333, 0.5625, 0.8333, 0.5625, 0.9167, 0.5417, 0.9167, 0.5417, 0.9167, 0.5625, 0.9167, 0.5625, 1.0, 0.5417, 1.0, 0.5417, 2.22e-16, 0.5625, 2.22e-16, 0.5625, 0.08333, 0.5417, 0.08333, 0.5417, 0.08333, 0.5625, 0.08333, 0.5625, 0.1667, 0.5417, 0.1667, 0.5417, 0.1667, 0.5625, 0.1667, 0.5625, 0.25, 0.5417, 0.25, 0.5417, 0.25, 0.5625, 0.25, 0.5625, 0.3333, 0.5417, 0.3333, 0.5417, 0.3333, 0.5625, 0.3333, 0.5625, 0.4167, 0.5417, 0.4167, 0.5417, 0.4167, 0.5625, 0.4167, 0.5625, 0.5, 0.5417, 0.5, 0.5625, 0.5, 0.5833, 0.5, 0.5833, 0.5833, 0.5625, 0.5833, 0.5625, 0.5833, 0.5833, 0.5833, 0.5833, 0.6667, 0.5625, 0.6667, 0.5625, 0.6667, 0.5833, 0.6667, 0.5833, 0.75, 0.5625, 0.75, 0.5625, 0.75, 0.5833, 0.75, 0.5833, 0.8333, 0.5625, 0.8333, 0.5625, 0.8333, 0.5833, 0.8333, 0.5833, 0.9167, 0.5625, 0.9167, 0.5625, 0.9167, 0.5833, 0.9167, 0.5833, 1.0, 0.5625, 1.0, 0.5625, 2.22e-16, 0.5833, 2.22e-16, 0.5833, 0.08333, 0.5625, 0.08333, 0.5625, 0.08333, 0.5833, 0.08333, 0.5833, 0.1667, 0.5625, 0.1667, 0.5625, 0.1667, 0.5833, 0.1667, 0.5833, 0.25, 0.5625, 0.25, 0.5625, 0.25, 0.5833, 0.25, 0.5833, 0.3333, 0.5625, 0.3333, 0.5625, 0.3333, 0.5833, 0.3333, 0.5833, 0.4167, 0.5625, 0.4167, 0.5625, 0.4167, 0.5833, 0.4167, 0.5833, 0.5, 0.5625, 0.5, 0.5833, 0.5, 0.6042, 0.5, 0.6042, 0.5833, 0.5833, 0.5833, 0.5833, 0.5833, 0.6042, 0.5833, 0.6042, 0.6667, 0.5833, 0.6667, 0.5833, 0.6667, 0.6042, 0.6667, 0.6042, 0.75, 0.5833, 0.75, 0.5833, 0.75, 0.6042, 0.75, 0.6042, 0.8333, 0.5833, 0.8333, 0.5833, 0.8333, 0.6042, 0.8333, 0.6042, 0.9167, 0.5833, 0.9167, 0.5833, 0.9167, 0.6042, 0.9167, 0.6042, 1.0, 0.5833, 1.0, 0.5833, 2.22e-16, 0.6042, 2.22e-16, 0.6042, 0.08333, 0.5833, 0.08333, 0.5833, 0.08333, 0.6042, 0.08333, 0.6042, 0.1667, 0.5833, 0.1667, 0.5833, 0.1667, 0.6042, 0.1667, 0.6042, 0.25, 0.5833, 0.25, 0.5833, 0.25, 0.6042, 0.25, 0.6042, 0.3333, 0.5833, 0.3333, 0.5833, 0.3333, 0.6042, 0.3333, 0.6042, 0.4167, 0.5833, 0.4167, 0.5833, 0.4167, 0.6042, 0.4167, 0.6042, 0.5, 0.5833, 0.5, 0.6042, 0.5, 0.625, 0.5, 0.625, 0.5833, 0.6042, 0.5833, 0.6042, 0.5833, 0.625, 0.5833, 0.625, 0.6667, 0.6042, 0.6667, 0.6042, 0.6667, 0.625, 0.6667, 0.625, 0.75, 0.6042, 0.75, 0.6042, 0.75, 0.625, 0.75, 0.625, 0.8333, 0.6042, 0.8333, 0.6042, 0.8333, 0.625, 0.8333, 0.625, 0.9167, 0.6042, 0.9167, 0.6042, 0.9167, 0.625, 0.9167, 0.625, 1.0, 0.6042, 1.0, 0.6042, 2.22e-16, 0.625, 2.22e-16, 0.625, 0.08333, 0.6042, 0.08333, 0.6042, 0.08333, 0.625, 0.08333, 0.625, 0.1667, 0.6042, 0.1667, 0.6042, 0.1667, 0.625, 0.1667, 0.625, 0.25, 0.6042, 0.25, 0.6042, 0.25, 0.625, 0.25, 0.625, 0.3333, 0.6042, 0.3333, 0.6042, 0.3333, 0.625, 0.3333, 0.625, 0.4167, 0.6042, 0.4167, 0.6042, 0.4167, 0.625, 0.4167, 0.625, 0.5, 0.6042, 0.5, 0.625, 0.5, 0.6458, 0.5, 0.6458, 0.5833, 0.625, 0.5833, 0.625, 0.5833, 0.6458, 0.5833, 0.6458, 0.6667, 0.625, 0.6667, 0.625, 0.6667, 0.6458, 0.6667, 0.6458, 0.75, 0.625, 0.75, 0.625, 0.75, 0.6458, 0.75, 0.6458, 0.8333, 0.625, 0.8333, 0.625, 0.8333, 0.6458, 0.8333, 0.6458, 0.9167, 0.625, 0.9167, 0.625, 0.9167, 0.6458, 0.9167, 0.6458, 1.0, 0.625, 1.0, 0.625, 2.22e-16, 0.6458, 2.22e-16, 0.6458, 0.08333, 0.625, 0.08333, 0.625, 0.08333, 0.6458, 0.08333, 0.6458, 0.1667, 0.625, 0.1667, 0.625, 0.1667, 0.6458, 0.1667, 0.6458, 0.25, 0.625, 0.25, 0.625, 0.25, 0.6458, 0.25, 0.6458, 0.3333, 0.625, 0.3333, 0.625, 0.3333, 0.6458, 0.3333, 0.6458, 0.4167, 0.625, 0.4167, 0.625, 0.4167, 0.6458, 0.4167, 0.6458, 0.5, 0.625, 0.5, 0.6458, 0.5, 0.6667, 0.5, 0.6667, 0.5833, 0.6458, 0.5833, 0.6458, 0.5833, 0.6667, 0.5833, 0.6667, 0.6667, 0.6458, 0.6667, 0.6458, 0.6667, 0.6667, 0.6667, 0.6667, 0.75, 0.6458, 0.75, 0.6458, 0.75, 0.6667, 0.75, 0.6667, 0.8333, 0.6458, 0.8333, 0.6458, 0.8333, 0.6667, 0.8333, 0.6667, 0.9167, 0.6458, 0.9167, 0.6458, 0.9167, 0.6667, 0.9167, 0.6667, 1.0, 0.6458, 1.0, 0.6458, 2.22e-16, 0.6667, 2.22e-16, 0.6667, 0.08333, 0.6458, 0.08333, 0.6458, 0.08333, 0.6667, 0.08333, 0.6667, 0.1667, 0.6458, 0.1667, 0.6458, 0.1667, 0.6667, 0.1667, 0.6667, 0.25, 0.6458, 0.25, 0.6458, 0.25, 0.6667, 0.25, 0.6667, 0.3333, 0.6458, 0.3333, 0.6458, 0.3333, 0.6667, 0.3333, 0.6667, 0.4167, 0.6458, 0.4167, 0.6458, 0.4167, 0.6667, 0.4167, 0.6667, 0.5, 0.6458, 0.5, 0.6667, 0.5, 0.6875, 0.5, 0.6875, 0.5833, 0.6667, 0.5833, 0.6667, 0.5833, 0.6875, 0.5833, 0.6875, 0.6667, 0.6667, 0.6667, 0.6667, 0.6667, 0.6875, 0.6667, 0.6875, 0.75, 0.6667, 0.75, 0.6667, 0.75, 0.6875, 0.75, 0.6875, 0.8333, 0.6667, 0.8333, 0.6667, 0.8333, 0.6875, 0.8333, 0.6875, 0.9167, 0.6667, 0.9167, 0.6667, 0.9167, 0.6875, 0.9167, 0.6875, 1.0, 0.6667, 1.0, 0.6667, 2.22e-16, 0.6875, 2.22e-16, 0.6875, 0.08333, 0.6667, 0.08333, 0.6667, 0.08333, 0.6875, 0.08333, 0.6875, 0.1667, 0.6667, 0.1667, 0.6667, 0.1667, 0.6875, 0.1667, 0.6875, 0.25, 0.6667, 0.25, 0.6667, 0.25, 0.6875, 0.25, 0.6875, 0.3333, 0.6667, 0.3333, 0.6667, 0.3333, 0.6875, 0.3333, 0.6875, 0.4167, 0.6667, 0.4167, 0.6667, 0.4167, 0.6875, 0.4167, 0.6875, 0.5, 0.6667, 0.5, 0.6875, 0.5, 0.7083, 0.5, 0.7083, 0.5833, 0.6875, 0.5833, 0.6875, 0.5833, 0.7083, 0.5833, 0.7083, 0.6667, 0.6875, 0.6667, 0.6875, 0.6667, 0.7083, 0.6667, 0.7083, 0.75, 0.6875, 0.75, 0.6875, 0.75, 0.7083, 0.75, 0.7083, 0.8333, 0.6875, 0.8333, 0.6875, 0.8333, 0.7083, 0.8333, 0.7083, 0.9167, 0.6875, 0.9167, 0.6875, 0.9167, 0.7083, 0.9167, 0.7083, 1.0, 0.6875, 1.0, 0.6875, 2.22e-16, 0.7083, 2.22e-16, 0.7083, 0.08333, 0.6875, 0.08333, 0.6875, 0.08333, 0.7083, 0.08333, 0.7083, 0.1667, 0.6875, 0.1667, 0.6875, 0.1667, 0.7083, 0.1667, 0.7083, 0.25, 0.6875, 0.25, 0.6875, 0.25, 0.7083, 0.25, 0.7083, 0.3333, 0.6875, 0.3333, 0.6875, 0.3333, 0.7083, 0.3333, 0.7083, 0.4167, 0.6875, 0.4167, 0.6875, 0.4167, 0.7083, 0.4167, 0.7083, 0.5, 0.6875, 0.5, 0.7083, 0.5, 0.7292, 0.5, 0.7292, 0.5833, 0.7083, 0.5833, 0.7083, 0.5833, 0.7292, 0.5833, 0.7292, 0.6667, 0.7083, 0.6667, 0.7083, 0.6667, 0.7292, 0.6667, 0.7292, 0.75, 0.7083, 0.75, 0.7083, 0.75, 0.7292, 0.75, 0.7292, 0.8333, 0.7083, 0.8333, 0.7083, 0.8333, 0.7292, 0.8333, 0.7292, 0.9167, 0.7083, 0.9167, 0.7083, 0.9167, 0.7292, 0.9167, 0.7292, 1.0, 0.7083, 1.0, 0.7083, 2.22e-16, 0.7292, 2.22e-16, 0.7292, 0.08333, 0.7083, 0.08333, 0.7083, 0.08333, 0.7292, 0.08333, 0.7292, 0.1667, 0.7083, 0.1667, 0.7083, 0.1667, 0.7292, 0.1667, 0.7292, 0.25, 0.7083, 0.25, 0.7083, 0.25, 0.7292, 0.25, 0.7292, 0.3333, 0.7083, 0.3333, 0.7083, 0.3333, 0.7292, 0.3333, 0.7292, 0.4167, 0.7083, 0.4167, 0.7083, 0.4167, 0.7292, 0.4167, 0.7292, 0.5, 0.7083, 0.5, 0.7292, 0.5, 0.75, 0.5, 0.75, 0.5833, 0.7292, 0.5833, 0.7292, 0.5833, 0.75, 0.5833, 0.75, 0.6667, 0.7292, 0.6667, 0.7292, 0.6667, 0.75, 0.6667, 0.75, 0.75, 0.7292, 0.75, 0.7292, 0.75, 0.75, 0.75, 0.75, 0.8333, 0.7292, 0.8333, 0.7292, 0.8333, 0.75, 0.8333, 0.75, 0.9167, 0.7292, 0.9167, 0.7292, 0.9167, 0.75, 0.9167, 0.75, 1.0, 0.7292, 1.0, 0.7292, 2.22e-16, 0.75, 2.22e-16, 0.75, 0.08333, 0.7292, 0.08333, 0.7292, 0.08333, 0.75, 0.08333, 0.75, 0.1667, 0.7292, 0.1667, 0.7292, 0.1667, 0.75, 0.1667, 0.75, 0.25, 0.7292, 0.25, 0.7292, 0.25, 0.75, 0.25, 0.75, 0.3333, 0.7292, 0.3333, 0.7292, 0.3333, 0.75, 0.3333, 0.75, 0.4167, 0.7292, 0.4167, 0.7292, 0.4167, 0.75, 0.4167, 0.75, 0.5, 0.7292, 0.5, 0.25, 0.5, 0.2708, 0.5, 0.2708, 0.5833, 0.25, 0.5833, 0.25, 0.5833, 0.2708, 0.5833, 0.2708, 0.6667, 0.25, 0.6667, 0.25, 0.6667, 0.2708, 0.6667, 0.2708, 0.75, 0.25, 0.75, 0.25, 0.75, 0.2708, 0.75, 0.2708, 0.8333, 0.25, 0.8333, 0.25, 0.8333, 0.2708, 0.8333, 0.2708, 0.9167, 0.25, 0.9167, 0.25, 0.9167, 0.2708, 0.9167, 0.2708, 1.0, 0.25, 1.0, 0.25, 2.22e-16, 0.2708, 2.22e-16, 0.2708, 0.08333, 0.25, 0.08333, 0.25, 0.08333, 0.2708, 0.08333, 0.2708, 0.1667, 0.25, 0.1667, 0.25, 0.1667, 0.2708, 0.1667, 0.2708, 0.25, 0.25, 0.25, 0.25, 0.25, 0.2708, 0.25, 0.2708, 0.3333, 0.25, 0.3333, 0.25, 0.3333, 0.2708, 0.3333, 0.2708, 0.4167, 0.25, 0.4167, 0.25, 0.4167, 0.2708, 0.4167, 0.2708, 0.5, 0.25, 0.5, 0.2708, 0.5, 0.2917, 0.5, 0.2917, 0.5833, 0.2708, 0.5833, 0.2708, 0.5833, 0.2917, 0.5833, 0.2917, 0.6667, 0.2708, 0.6667, 0.2708, 0.6667, 0.2917, 0.6667, 0.2917, 0.75, 0.2708, 0.75, 0.2708, 0.75, 0.2917, 0.75, 0.2917, 0.8333, 0.2708, 0.8333, 0.2708, 0.8333, 0.2917, 0.8333, 0.2917, 0.9167, 0.2708, 0.9167, 0.2708, 0.9167, 0.2917, 0.9167, 0.2917, 1.0, 0.2708, 1.0, 0.2708, 2.22e-16, 0.2917, 2.22e-16, 0.2917, 0.08333, 0.2708, 0.08333, 0.2708, 0.08333, 0.2917, 0.08333, 0.2917, 0.1667, 0.2708, 0.1667, 0.2708, 0.1667, 0.2917, 0.1667, 0.2917, 0.25, 0.2708, 0.25, 0.2708, 0.25, 0.2917, 0.25, 0.2917, 0.3333, 0.2708, 0.3333, 0.2708, 0.3333, 0.2917, 0.3333, 0.2917, 0.4167, 0.2708, 0.4167, 0.2708, 0.4167, 0.2917, 0.4167, 0.2917, 0.5, 0.2708, 0.5, 0.2917, 0.5, 0.3125, 0.5, 0.3125, 0.5833, 0.2917, 0.5833, 0.2917, 0.5833, 0.3125, 0.5833, 0.3125, 0.6667, 0.2917, 0.6667, 0.2917, 0.6667, 0.3125, 0.6667, 0.3125, 0.75, 0.2917, 0.75, 0.2917, 0.75, 0.3125, 0.75, 0.3125, 0.8333, 0.2917, 0.8333, 0.2917, 0.8333, 0.3125, 0.8333, 0.3125, 0.9167, 0.2917, 0.9167, 0.2917, 0.9167, 0.3125, 0.9167, 0.3125, 1.0, 0.2917, 1.0, 0.2917, 2.22e-16, 0.3125, 2.22e-16, 0.3125, 0.08333, 0.2917, 0.08333, 0.2917, 0.08333, 0.3125, 0.08333, 0.3125, 0.1667, 0.2917, 0.1667, 0.2917, 0.1667, 0.3125, 0.1667, 0.3125, 0.25, 0.2917, 0.25, 0.2917, 0.25, 0.3125, 0.25, 0.3125, 0.3333, 0.2917, 0.3333, 0.2917, 0.3333, 0.3125, 0.3333, 0.3125, 0.4167, 0.2917, 0.4167, 0.2917, 0.4167, 0.3125, 0.4167, 0.3125, 0.5, 0.2917, 0.5, 0.3125, 0.5, 0.3333, 0.5, 0.3333, 0.5833, 0.3125, 0.5833, 0.3125, 0.5833, 0.3333, 0.5833, 0.3333, 0.6667, 0.3125, 0.6667, 0.3125, 0.6667, 0.3333, 0.6667, 0.3333, 0.75, 0.3125, 0.75, 0.3125, 0.75, 0.3333, 0.75, 0.3333, 0.8333, 0.3125, 0.8333, 0.3125, 0.8333, 0.3333, 0.8333, 0.3333, 0.9167, 0.3125, 0.9167, 0.3125, 0.9167, 0.3333, 0.9167, 0.3333, 1.0, 0.3125, 1.0, 0.3125, 2.22e-16, 0.3333, 2.22e-16, 0.3333, 0.08333, 0.3125, 0.08333, 0.3125, 0.08333, 0.3333, 0.08333, 0.3333, 0.1667, 0.3125, 0.1667, 0.3125, 0.1667, 0.3333, 0.1667, 0.3333, 0.25, 0.3125, 0.25, 0.3125, 0.25, 0.3333, 0.25, 0.3333, 0.3333, 0.3125, 0.3333, 0.3125, 0.3333, 0.3333, 0.3333, 0.3333, 0.4167, 0.3125, 0.4167, 0.3125, 0.4167, 0.3333, 0.4167, 0.3333, 0.5, 0.3125, 0.5, 0.3333, 0.5, 0.3542, 0.5, 0.3542, 0.5833, 0.3333, 0.5833, 0.3333, 0.5833, 0.3542, 0.5833, 0.3542, 0.6667, 0.3333, 0.6667, 0.3333, 0.6667, 0.3542, 0.6667, 0.3542, 0.75, 0.3333, 0.75, 0.3333, 0.75, 0.3542, 0.75, 0.3542, 0.8333, 0.3333, 0.8333, 0.3333, 0.8333, 0.3542, 0.8333, 0.3542, 0.9167, 0.3333, 0.9167, 0.3333, 0.9167, 0.3542, 0.9167, 0.3542, 1.0, 0.3333, 1.0, 0.3333, 2.22e-16, 0.3542, 2.22e-16, 0.3542, 0.08333, 0.3333, 0.08333, 0.3333, 0.08333, 0.3542, 0.08333, 0.3542, 0.1667, 0.3333, 0.1667, 0.3333, 0.1667, 0.3542, 0.1667, 0.3542, 0.25, 0.3333, 0.25, 0.3333, 0.25, 0.3542, 0.25, 0.3542, 0.3333, 0.3333, 0.3333, 0.3333, 0.3333, 0.3542, 0.3333, 0.3542, 0.4167, 0.3333, 0.4167, 0.3333, 0.4167, 0.3542, 0.4167, 0.3542, 0.5, 0.3333, 0.5, 0.3542, 0.5, 0.375, 0.5, 0.375, 0.5833, 0.3542, 0.5833, 0.3542, 0.5833, 0.375, 0.5833, 0.375, 0.6667, 0.3542, 0.6667, 0.3542, 0.6667, 0.375, 0.6667, 0.375, 0.75, 0.3542, 0.75, 0.3542, 0.75, 0.375, 0.75, 0.375, 0.8333, 0.3542, 0.8333, 0.3542, 0.8333, 0.375, 0.8333, 0.375, 0.9167, 0.3542, 0.9167, 0.3542, 0.9167, 0.375, 0.9167, 0.375, 1.0, 0.3542, 1.0, 0.3542, 2.22e-16, 0.375, 2.22e-16, 0.375, 0.08333, 0.3542, 0.08333, 0.3542, 0.08333, 0.375, 0.08333, 0.375, 0.1667, 0.3542, 0.1667, 0.3542, 0.1667, 0.375, 0.1667, 0.375, 0.25, 0.3542, 0.25, 0.3542, 0.25, 0.375, 0.25, 0.375, 0.3333, 0.3542, 0.3333, 0.3542, 0.3333, 0.375, 0.3333, 0.375, 0.4167, 0.3542, 0.4167, 0.3542, 0.4167, 0.375, 0.4167, 0.375, 0.5, 0.3542, 0.5, 0.375, 0.5, 0.3958, 0.5, 0.3958, 0.5833, 0.375, 0.5833, 0.375, 0.5833, 0.3958, 0.5833, 0.3958, 0.6667, 0.375, 0.6667, 0.375, 0.6667, 0.3958, 0.6667, 0.3958, 0.75, 0.375, 0.75, 0.375, 0.75, 0.3958, 0.75, 0.3958, 0.8333, 0.375, 0.8333, 0.375, 0.8333, 0.3958, 0.8333, 0.3958, 0.9167, 0.375, 0.9167, 0.375, 0.9167, 0.3958, 0.9167, 0.3958, 1.0, 0.375, 1.0, 0.375, 2.22e-16, 0.3958, 2.22e-16, 0.3958, 0.08333, 0.375, 0.08333, 0.375, 0.08333, 0.3958, 0.08333, 0.3958, 0.1667, 0.375, 0.1667, 0.375, 0.1667, 0.3958, 0.1667, 0.3958, 0.25, 0.375, 0.25, 0.375, 0.25, 0.3958, 0.25, 0.3958, 0.3333, 0.375, 0.3333, 0.375, 0.3333, 0.3958, 0.3333, 0.3958, 0.4167, 0.375, 0.4167, 0.375, 0.4167, 0.3958, 0.4167, 0.3958, 0.5, 0.375, 0.5, 0.3958, 0.5, 0.4167, 0.5, 0.4167, 0.5833, 0.3958, 0.5833, 0.3958, 0.5833, 0.4167, 0.5833, 0.4167, 0.6667, 0.3958, 0.6667, 0.3958, 0.6667, 0.4167, 0.6667, 0.4167, 0.75, 0.3958, 0.75, 0.3958, 0.75, 0.4167, 0.75, 0.4167, 0.8333, 0.3958, 0.8333, 0.3958, 0.8333, 0.4167, 0.8333, 0.4167, 0.9167, 0.3958, 0.9167, 0.3958, 0.9167, 0.4167, 0.9167, 0.4167, 1.0, 0.3958, 1.0, 0.3958, 2.22e-16, 0.4167, 2.22e-16, 0.4167, 0.08333, 0.3958, 0.08333, 0.3958, 0.08333, 0.4167, 0.08333, 0.4167, 0.1667, 0.3958, 0.1667, 0.3958, 0.1667, 0.4167, 0.1667, 0.4167, 0.25, 0.3958, 0.25, 0.3958, 0.25, 0.4167, 0.25, 0.4167, 0.3333, 0.3958, 0.3333, 0.3958, 0.3333, 0.4167, 0.3333, 0.4167, 0.4167, 0.3958, 0.4167, 0.3958, 0.4167, 0.4167, 0.4167, 0.4167, 0.5, 0.3958, 0.5, 0.4167, 0.5, 0.4375, 0.5, 0.4375, 0.5833, 0.4167, 0.5833, 0.4167, 0.5833, 0.4375, 0.5833, 0.4375, 0.6667, 0.4167, 0.6667, 0.4167, 0.6667, 0.4375, 0.6667, 0.4375, 0.75, 0.4167, 0.75, 0.4167, 0.75, 0.4375, 0.75, 0.4375, 0.8333, 0.4167, 0.8333, 0.4167, 0.8333, 0.4375, 0.8333, 0.4375, 0.9167, 0.4167, 0.9167, 0.4167, 0.9167, 0.4375, 0.9167, 0.4375, 1.0, 0.4167, 1.0, 0.4167, 2.22e-16, 0.4375, 2.22e-16, 0.4375, 0.08333, 0.4167, 0.08333, 0.4167, 0.08333, 0.4375, 0.08333, 0.4375, 0.1667, 0.4167, 0.1667, 0.4167, 0.1667, 0.4375, 0.1667, 0.4375, 0.25, 0.4167, 0.25, 0.4167, 0.25, 0.4375, 0.25, 0.4375, 0.3333, 0.4167, 0.3333, 0.4167, 0.3333, 0.4375, 0.3333, 0.4375, 0.4167, 0.4167, 0.4167, 0.4167, 0.4167, 0.4375, 0.4167, 0.4375, 0.5, 0.4167, 0.5, 0.4375, 0.5, 0.4583, 0.5, 0.4583, 0.5833, 0.4375, 0.5833, 0.4375, 0.5833, 0.4583, 0.5833, 0.4583, 0.6667, 0.4375, 0.6667, 0.4375, 0.6667, 0.4583, 0.6667, 0.4583, 0.75, 0.4375, 0.75, 0.4375, 0.75, 0.4583, 0.75, 0.4583, 0.8333, 0.4375, 0.8333, 0.4375, 0.8333, 0.4583, 0.8333, 0.4583, 0.9167, 0.4375, 0.9167, 0.4375, 0.9167, 0.4583, 0.9167, 0.4583, 1.0, 0.4375, 1.0, 0.4375, 2.22e-16, 0.4583, 2.22e-16, 0.4583, 0.08333, 0.4375, 0.08333, 0.4375, 0.08333, 0.4583, 0.08333, 0.4583, 0.1667, 0.4375, 0.1667, 0.4375, 0.1667, 0.4583, 0.1667, 0.4583, 0.25, 0.4375, 0.25, 0.4375, 0.25, 0.4583, 0.25, 0.4583, 0.3333, 0.4375, 0.3333, 0.4375, 0.3333, 0.4583, 0.3333, 0.4583, 0.4167, 0.4375, 0.4167, 0.4375, 0.4167, 0.4583, 0.4167, 0.4583, 0.5, 0.4375, 0.5, 0.4583, 0.5, 0.4792, 0.5, 0.4792, 0.5833, 0.4583, 0.5833, 0.4583, 0.5833, 0.4792, 0.5833, 0.4792, 0.6667, 0.4583, 0.6667, 0.4583, 0.6667, 0.4792, 0.6667, 0.4792, 0.75, 0.4583, 0.75, 0.4583, 0.75, 0.4792, 0.75, 0.4792, 0.8333, 0.4583, 0.8333, 0.4583, 0.8333, 0.4792, 0.8333, 0.4792, 0.9167, 0.4583, 0.9167, 0.4583, 0.9167, 0.4792, 0.9167, 0.4792, 1.0, 0.4583, 1.0, 0.4583, 2.22e-16, 0.4792, 2.22e-16, 0.4792, 0.08333, 0.4583, 0.08333, 0.4583, 0.08333, 0.4792, 0.08333, 0.4792, 0.1667, 0.4583, 0.1667, 0.4583, 0.1667, 0.4792, 0.1667, 0.4792, 0.25, 0.4583, 0.25, 0.4583, 0.25, 0.4792, 0.25, 0.4792, 0.3333, 0.4583, 0.3333, 0.4583, 0.3333, 0.4792, 0.3333, 0.4792, 0.4167, 0.4583, 0.4167, 0.4583, 0.4167, 0.4792, 0.4167, 0.4792, 0.5, 0.4583, 0.5, 0.4792, 0.5, 0.5, 0.5, 0.5, 0.5833, 0.4792, 0.5833, 0.4792, 0.5833, 0.5, 0.5833, 0.5, 0.6667, 0.4792, 0.6667, 0.4792, 0.6667, 0.5, 0.6667, 0.5, 0.75, 0.4792, 0.75, 0.4792, 0.75, 0.5, 0.75, 0.5, 0.8333, 0.4792, 0.8333, 0.4792, 0.8333, 0.5, 0.8333, 0.5, 0.9167, 0.4792, 0.9167, 0.4792, 0.9167, 0.5, 0.9167, 0.5, 1.0, 0.4792, 1.0, 0.4792, 2.22e-16, 0.5, 2.22e-16, 0.5, 0.08333, 0.4792, 0.08333, 0.4792, 0.08333, 0.5, 0.08333, 0.5, 0.1667, 0.4792, 0.1667, 0.4792, 0.1667, 0.5, 0.1667, 0.5, 0.25, 0.4792, 0.25, 0.4792, 0.25, 0.5, 0.25, 0.5, 0.3333, 0.4792, 0.3333, 0.4792, 0.3333, 0.5, 0.3333, 0.5, 0.4167, 0.4792, 0.4167, 0.4792, 0.4167, 0.5, 0.4167, 0.5, 0.5, 0.4792, 0.5, 0.03125, 0.5, 0.03125, 0.5343, 0.0, 0.5343, 0.0, 0.5, 0.0625, 0.5, 0.0625, 0.5343, 0.03125, 0.5343, 0.03125, 0.5, 0.09375, 0.5, 0.09375, 0.5343, 0.0625, 0.5343, 0.0625, 0.5, 0.125, 0.5, 0.125, 0.5343, 0.09375, 0.5343, 0.09375, 0.5, 0.1562, 0.5, 0.1562, 0.5343, 0.125, 0.5343, 0.125, 0.5, 0.1875, 0.5, 0.1875, 0.5343, 0.1562, 0.5343, 0.1562, 0.5, 0.2188, 0.5, 0.2188, 0.5343, 0.1875, 0.5343, 0.1875, 0.5, 0.25, 0.5, 0.25, 0.5343, 0.2188, 0.5343, 0.2188, 0.5, 0.2812, 0.5, 0.2812, 0.5343, 0.25, 0.5343, 0.25, 0.5, 0.3125, 0.5, 0.3125, 0.5343, 0.2812, 0.5343, 0.2812, 0.5, 0.3438, 0.5, 0.3438, 0.5343, 0.3125, 0.5343, 0.3125, 0.5, 0.375, 0.5, 0.375, 0.5343, 0.3438, 0.5343, 0.3438, 0.5, 0.4062, 0.5, 0.4062, 0.5343, 0.375, 0.5343, 0.375, 0.5, 0.4375, 0.5, 0.4375, 0.5343, 0.4062, 0.5343, 0.4062, 0.5, 0.4688, 0.5, 0.4688, 0.5343, 0.4375, 0.5343, 0.4375, 0.5, 0.5, 0.5, 0.5, 0.5343, 0.4688, 0.5343, 0.4688, 0.5, 0.5312, 0.5, 0.5312, 0.5343, 0.5, 0.5343, 0.5, 0.5, 0.5625, 0.5, 0.5625, 0.5343, 0.5312, 0.5343, 0.5312, 0.5, 0.5938, 0.5, 0.5938, 0.5343, 0.5625, 0.5343, 0.5625, 0.5, 0.625, 0.5, 0.625, 0.5343, 0.5938, 0.5343, 0.5938, 0.5, 0.6562, 0.5, 0.6562, 0.5343, 0.625, 0.5343, 0.625, 0.5, 0.6875, 0.5, 0.6875, 0.5343, 0.6562, 0.5343, 0.6562, 0.5, 0.7188, 0.5, 0.7188, 0.5343, 0.6875, 0.5343, 0.6875, 0.5, 0.75, 0.5, 0.75, 0.5343, 0.7188, 0.5343, 0.7188, 0.5, 0.7812, 0.5, 0.7812, 0.5343, 0.75, 0.5343, 0.75, 0.5, 0.8125, 0.5, 0.8125, 0.5343, 0.7812, 0.5343, 0.7812, 0.5, 0.8438, 0.5, 0.8438, 0.5343, 0.8125, 0.5343, 0.8125, 0.5, 0.875, 0.5, 0.875, 0.5343, 0.8438, 0.5343, 0.8438, 0.5, 0.9062, 0.5, 0.9062, 0.5343, 0.875, 0.5343, 0.875, 0.5, 0.9375, 0.5, 0.9375, 0.5343, 0.9062, 0.5343, 0.9062, 0.5, 0.9688, 0.5, 0.9688, 0.5343, 0.9375, 0.5343, 0.9375, 0.5, 1.0, 0.5, 1.0, 0.5343, 0.9688, 0.5343, 0.9688, 0.5, 0.7889, 0.4456, 0.75, 0.4494, 0.75, 0.49, 0.7968, 0.4854, 0.8263, 0.4343, 0.7889, 0.4456, 0.7968, 0.4854, 0.8418, 0.4717, 0.8608, 0.4158, 0.8263, 0.4343, 0.8418, 0.4717, 0.8833, 0.4496, 0.891, 0.391, 0.8608, 0.4158, 0.8833, 0.4496, 0.9197, 0.4197, 0.9158, 0.3608, 0.891, 0.391, 0.9197, 0.4197, 0.9496, 0.3833, 0.9343, 0.3263, 0.9158, 0.3608, 0.9496, 0.3833, 0.9717, 0.3418, 0.9456, 0.2889, 0.9343, 0.3263, 0.9717, 0.3418, 0.9854, 0.2968, 0.9494, 0.25, 0.9456, 0.2889, 0.9854, 0.2968, 0.99, 0.25, 0.9456, 0.2111, 0.9494, 0.25, 0.99, 0.25, 0.9854, 0.2032, 0.9343, 0.1737, 0.9456, 0.2111, 0.9854, 0.2032, 0.9717, 0.1582, 0.9158, 0.1392, 0.9343, 0.1737, 0.9717, 0.1582, 0.9496, 0.1167, 0.891, 0.109, 0.9158, 0.1392, 0.9496, 0.1167, 0.9197, 0.08029, 0.8608, 0.08418, 0.891, 0.109, 0.9197, 0.08029, 0.8833, 0.05045, 0.8263, 0.06575, 0.8608, 0.08418, 0.8833, 0.05045, 0.8418, 0.02827, 0.7889, 0.0544, 0.8263, 0.06575, 0.8418, 0.02827, 0.7968, 0.01461, 0.75, 0.05057, 0.7889, 0.0544, 0.7968, 0.01461, 0.75, 0.01, 0.7111, 0.0544, 0.75, 0.05057, 0.75, 0.01, 0.7032, 0.01461, 0.6737, 0.06575, 0.7111, 0.0544, 0.7032, 0.01461, 0.6582, 0.02827, 0.6392, 0.08418, 0.6737, 0.06575, 0.6582, 0.02827, 0.6167, 0.05045, 0.609, 0.109, 0.6392, 0.08418, 0.6167, 0.05045, 0.5803, 0.08029, 0.5842, 0.1392, 0.609, 0.109, 0.5803, 0.08029, 0.5504, 0.1167, 0.5657, 0.1737, 0.5842, 0.1392, 0.5504, 0.1167, 0.5283, 0.1582, 0.5544, 0.2111, 0.5657, 0.1737, 0.5283, 0.1582, 0.5146, 0.2032, 0.5506, 0.25, 0.5544, 0.2111, 0.5146, 0.2032, 0.51, 0.25, 0.5544, 0.2889, 0.5506, 0.25, 0.51, 0.25, 0.5146, 0.2968, 0.5657, 0.3263, 0.5544, 0.2889, 0.5146, 0.2968, 0.5283, 0.3418, 0.5842, 0.3608, 0.5657, 0.3263, 0.5283, 0.3418, 0.5504, 0.3833, 0.609, 0.391, 0.5842, 0.3608, 0.5504, 0.3833, 0.5803, 0.4197, 0.6392, 0.4158, 0.609, 0.391, 0.5803, 0.4197, 0.6167, 0.4496, 0.6737, 0.4343, 0.6392, 0.4158, 0.6167, 0.4496, 0.6582, 0.4717, 0.7111, 0.4456, 0.6737, 0.4343, 0.6582, 0.4717, 0.7032, 0.4854, 0.75, 0.4494, 0.7111, 0.4456, 0.7032, 0.4854, 0.75, 0.49, 0.2118, 0.4421, 0.25, 0.4459, 0.25, 0.4459, 0.2118, 0.4421, 0.175, 0.431, 0.2118, 0.4421, 0.2118, 0.4421, 0.175, 0.431, 0.1412, 0.4129, 0.175, 0.431, 0.175, 0.431, 0.1412, 0.4129, 0.1115, 0.3885, 0.1412, 0.4129, 0.1412, 0.4129, 0.1115, 0.3885, 0.08712, 0.3588, 0.1115, 0.3885, 0.1115, 0.3885, 0.08712, 0.3588, 0.06901, 0.325, 0.08712, 0.3588, 0.08712, 0.3588, 0.06901, 0.325, 0.05787, 0.2882, 0.06901, 0.325, 0.06901, 0.325, 0.05787, 0.2882, 0.0541, 0.25, 0.05787, 0.2882, 0.05787, 0.2882, 0.0541, 0.25, 0.05787, 0.2118, 0.0541, 0.25, 0.0541, 0.25, 0.05787, 0.2118, 0.06901, 0.175, 0.05787, 0.2118, 0.05787, 0.2118, 0.06901, 0.175, 0.08712, 0.1412, 0.06901, 0.175, 0.06901, 0.175, 0.08712, 0.1412, 0.1115, 0.1115, 0.08712, 0.1412, 0.08712, 0.1412, 0.1115, 0.1115, 0.1412, 0.08712, 0.1115, 0.1115, 0.1115, 0.1115, 0.1412, 0.08712, 0.175, 0.06901, 0.1412, 0.08712, 0.1412, 0.08712, 0.175, 0.06901, 0.2118, 0.05787, 0.175, 0.06901, 0.175, 0.06901, 0.2118, 0.05787, 0.25, 0.0541, 0.2118, 0.05787, 0.2118, 0.05787, 0.25, 0.0541, 0.2882, 0.05787, 0.25, 0.0541, 0.25, 0.0541, 0.2882, 0.05787, 0.325, 0.06901, 0.2882, 0.05787, 0.2882, 0.05787, 0.325, 0.06901, 0.3588, 0.08712, 0.325, 0.06901, 0.325, 0.06901, 0.3588, 0.08712, 0.3885, 0.1115, 0.3588, 0.08712, 0.3588, 0.08712, 0.3885, 0.1115, 0.4129, 0.1412, 0.3885, 0.1115, 0.3885, 0.1115, 0.4129, 0.1412, 0.431, 0.175, 0.4129, 0.1412, 0.4129, 0.1412, 0.431, 0.175, 0.4421, 0.2118, 0.431, 0.175, 0.431, 0.175, 0.4421, 0.2118, 0.4459, 0.25, 0.4421, 0.2118, 0.4421, 0.2118, 0.4459, 0.25, 0.4421, 0.2882, 0.4459, 0.25, 0.4459, 0.25, 0.4421, 0.2882, 0.431, 0.325, 0.4421, 0.2882, 0.4421, 0.2882, 0.431, 0.325, 0.4129, 0.3588, 0.431, 0.325, 0.431, 0.325, 0.4129, 0.3588, 0.3885, 0.3885, 0.4129, 0.3588, 0.4129, 0.3588, 0.3885, 0.3885, 0.3588, 0.4129, 0.3885, 0.3885, 0.3885, 0.3885, 0.3588, 0.4129, 0.325, 0.431, 0.3588, 0.4129, 0.3588, 0.4129, 0.325, 0.431, 0.2882, 0.4421, 0.325, 0.431, 0.325, 0.431, 0.2882, 0.4421, 0.25, 0.4459, 0.2882, 0.4421, 0.2882, 0.4421, 0.25, 0.4459, 0.2118, 0.4421, 0.25, 0.4459, 0.25, 0.4803, 0.2051, 0.4759, 0.175, 0.431, 0.2118, 0.4421, 0.2051, 0.4759, 0.1619, 0.4628, 0.1412, 0.4129, 0.175, 0.431, 0.1619, 0.4628, 0.1221, 0.4415, 0.1115, 0.3885, 0.1412, 0.4129, 0.1221, 0.4415, 0.08715, 0.4128, 0.08712, 0.3588, 0.1115, 0.3885, 0.08715, 0.4128, 0.05851, 0.3779, 0.06901, 0.325, 0.08712, 0.3588, 0.05851, 0.3779, 0.03723, 0.3381, 0.05787, 0.2882, 0.06901, 0.325, 0.03723, 0.3381, 0.02413, 0.2949, 0.0541, 0.25, 0.05787, 0.2882, 0.02413, 0.2949, 0.0197, 0.25, 0.05787, 0.2118, 0.0541, 0.25, 0.0197, 0.25, 0.02413, 0.2051, 0.06901, 0.175, 0.05787, 0.2118, 0.02413, 0.2051, 0.03723, 0.1619, 0.08712, 0.1412, 0.06901, 0.175, 0.03723, 0.1619, 0.05851, 0.1221, 0.1115, 0.1115, 0.08712, 0.1412, 0.05851, 0.1221, 0.08716, 0.08715, 0.1412, 0.08712, 0.1115, 0.1115, 0.08716, 0.08715, 0.1221, 0.05851, 0.175, 0.06901, 0.1412, 0.08712, 0.1221, 0.05851, 0.1619, 0.03723, 0.2118, 0.05787, 0.175, 0.06901, 0.1619, 0.03723, 0.2051, 0.02413, 0.25, 0.0541, 0.2118, 0.05787, 0.2051, 0.02413, 0.25, 0.0197, 0.2882, 0.05787, 0.25, 0.0541, 0.25, 0.0197, 0.2949, 0.02413, 0.325, 0.06901, 0.2882, 0.05787, 0.2949, 0.02413, 0.3381, 0.03723, 0.3588, 0.08712, 0.325, 0.06901, 0.3381, 0.03723, 0.3779, 0.05851, 0.3885, 0.1115, 0.3588, 0.08712, 0.3779, 0.05851, 0.4128, 0.08715, 0.4129, 0.1412, 0.3885, 0.1115, 0.4128, 0.08715, 0.4415, 0.1221, 0.431, 0.175, 0.4129, 0.1412, 0.4415, 0.1221, 0.4628, 0.1619, 0.4421, 0.2118, 0.431, 0.175, 0.4628, 0.1619, 0.4759, 0.2051, 0.4459, 0.25, 0.4421, 0.2118, 0.4759, 0.2051, 0.4803, 0.25, 0.4421, 0.2882, 0.4459, 0.25, 0.4803, 0.25, 0.4759, 0.2949, 0.431, 0.325, 0.4421, 0.2882, 0.4759, 0.2949, 0.4628, 0.3381, 0.4129, 0.3588, 0.431, 0.325, 0.4628, 0.3381, 0.4415, 0.3779, 0.3885, 0.3885, 0.4129, 0.3588, 0.4415, 0.3779, 0.4128, 0.4128, 0.3588, 0.4129, 0.3885, 0.3885, 0.4128, 0.4128, 0.3779, 0.4415, 0.325, 0.431, 0.3588, 0.4129, 0.3779, 0.4415, 0.3381, 0.4628, 0.2882, 0.4421, 0.325, 0.431, 0.3381, 0.4628, 0.2949, 0.4759, 0.25, 0.4459, 0.2882, 0.4421, 0.2949, 0.4759, 0.25, 0.4803])
me_cylinder.materials.append(mat_material_001)
me_cylinder.materials.append(mat_material_002)
me_cylinder.use_remesh_fix_poles = True
me_cylinder.use_remesh_preserve_attributes = False
me_cylinder.update()
me_plane = bpy.data.meshes.new('Plane')
me_plane.from_pydata([(-1.0, -1.0, 0.0), (1.0, -1.0, 0.0), (-1.0, 1.0, 0.0), (1.0, 1.0, 0.0)], [], [(0, 1, 3, 2)])
_uv = me_plane.uv_layers.new(name='UVMap')
_uv.uv.foreach_set('vector', [0.0, 0.0, 1.0, 0.0, 1.0, 1.0, 0.0, 1.0])
me_plane.materials.append(mat_material_003)
me_plane.use_remesh_fix_poles = True
me_plane.use_remesh_preserve_attributes = False
me_plane.update()

# ---- objects
ob_light = bpy.data.objects.new('Light', light_light)
ob_camera = bpy.data.objects.new('Camera', cam_camera)
ob_cylinder = bpy.data.objects.new('Cylinder', me_cylinder)
ob_plane = bpy.data.objects.new('Plane', me_plane)

# ---- transforms, parenting, visibility, modifiers, constraints
ob_light.location = (4.025, -2.42, 3.483)
ob_light.rotation_euler = (0.3561, 0.8283, 6.282)
ob_light.lock_rotations_4d = False
ob_light.empty_display_type = 'ARROWS'
ob_light.color = (0.0, 0.0, 0.0, 0.0)
ob_light.lineart.crease_threshold = 0.0
ob_camera.location = (4.074, -9.571, 4.312)
ob_camera.rotation_euler = (1.172, 1.445e-07, 0.403)
ob_camera.lock_rotations_4d = False
ob_camera.empty_display_type = 'ARROWS'
ob_camera.color = (0.0, 0.0, 0.0, 0.0)
ob_camera.display_type = 'WIRE'
ob_camera.lineart.crease_threshold = 0.0
ob_cylinder.location = (0.0, 0.0, 0.0)
_m = ob_cylinder.modifiers.new('Subdivision', 'SUBSURF')
_m.levels = 3
_m.render_levels = 3
_m = ob_cylinder.modifiers.new('Solidify', 'SOLIDIFY')
_m.thickness = 0.03
_m.material_offset = 2
_m.use_flip_normals = True
ob_plane.location = (-1.251, -2.826, -1.141)
ob_plane.scale = (100.0, 100.0, 100.0)

# ---- collection membership
col_collection.objects.link(ob_light)
col_collection.objects.link(ob_camera)
col_collection.objects.link(ob_cylinder)
col_collection.objects.link(ob_plane)

# ---- scene / render settings (as saved in the file)
scene.camera = ob_camera
scene.frame_start = 1; scene.frame_end = 250; scene.frame_set(1)
scene.render.engine = 'BLENDER_EEVEE_NEXT'
scene.cycles.use_denoising = False
scene.cycles.samples = 128
scene.cycles.sampling_pattern = 'TABULATED_SOBOL'
scene.cycles.use_adaptive_sampling = False
scene.cycles.use_light_tree = False
scene.view_settings.view_transform = 'Standard'
bpy.context.view_layer.update()
